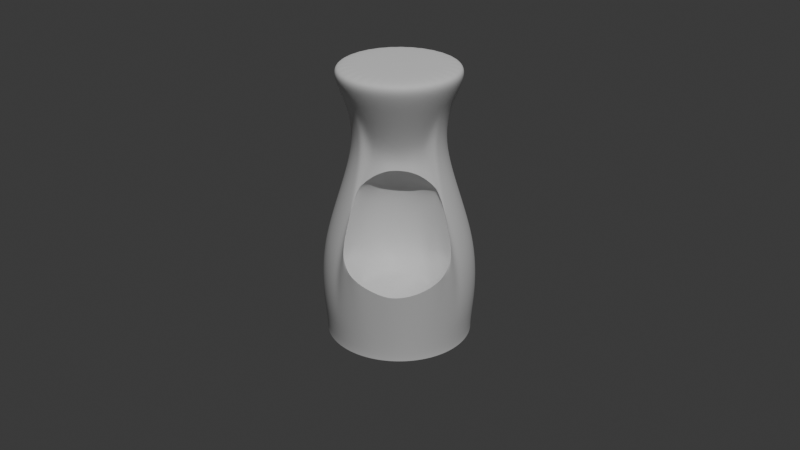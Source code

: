 # Source: Hammer.blend  (saved by Blender 4.1.24; exported with 4.5.12 LTS)
import bpy
from mathutils import Matrix  # noqa: F401  (used for matrix-valued properties, if any)

bpy.ops.wm.read_factory_settings(use_empty=True)
scene = bpy.context.scene
scene.name = 'Scene'

# ---- collections
col_hammer = bpy.data.collections.new('Hammer'); scene.collection.children.link(col_hammer)
col_hammer.hide_render = True
col_blueprint = bpy.data.collections.new('Blueprint'); scene.collection.children.link(col_blueprint)
col_blueprint.hide_render = True
col_pistol = bpy.data.collections.new('Pistol'); scene.collection.children.link(col_pistol)
col_pistol.hide_render = True
col_furnace = bpy.data.collections.new('Furnace'); scene.collection.children.link(col_furnace)

# ---- materials (node trees are filled in below, after node groups)
mat_wood = bpy.data.materials.new('Wood')
mat_wood.alpha_threshold = 0.0
mat_wood.use_transparent_shadow = False
mat_wood.roughness = 0.5
mat_wood.line_color = (0.0, 0.0, 0.0, 1.0)
mat_wood_001 = bpy.data.materials.new('Wood.001')
mat_wood_001.alpha_threshold = 0.0
mat_wood_001.use_transparent_shadow = False
mat_wood_001.roughness = 0.5
mat_wood_001.line_color = (0.0, 0.0, 0.0, 1.0)

# ---- material node trees
mat_wood.use_nodes = True; mat_wood.node_tree.nodes.clear()
_N = mat_wood.node_tree.nodes; _L = mat_wood.node_tree.links
n0 = _N.new('ShaderNodeOutputMaterial'); n0.name = 'Material Output'; n0.location = (690, 538)
n1 = _N.new('ShaderNodeBsdfPrincipled'); n1.name = 'Principled BSDF'; n1.location = (308, 871)
n1.inputs[1].default_value = 0.2464
n1.inputs[2].default_value = 0.2955
n1.inputs[3].default_value = 1.0
n2 = _N.new('ShaderNodeTexWave'); n2.name = 'Wave Texture'; n2.location = (-465, 587)
n2.bands_direction = 'Z'
n2.inputs[2].default_value = 12.0
n3 = _N.new('ShaderNodeBump'); n3.name = 'Bump'; n3.location = (-56, 564)
n3.inputs[0].default_value = 0.01
n3.inputs[1].default_value = 0.1
n3.inputs[2].default_value = 1.0
n4 = _N.new('ShaderNodeRGBCurve'); n4.name = 'RGB Curves'; n4.location = (-178, 1006)
_c = n4.mapping.curves[0]
while len(_c.points) > 2: _c.points.remove(_c.points[-1])
_c.points[0].location = (0.00455, 0.41875); _c.points[0].handle_type = 'AUTO'
_c.points[1].location = (0.21818, 0.44375); _c.points[1].handle_type = 'AUTO'
_p = _c.points.new(0.38636, 0.4625); _p.handle_type = 'AUTO'
_p = _c.points.new(0.49545, 0.675); _p.handle_type = 'AUTO'
_p = _c.points.new(0.99545, 0.8625); _p.handle_type = 'AUTO'
_c = n4.mapping.curves[1]
while len(_c.points) > 2: _c.points.remove(_c.points[-1])
_c.points[0].location = (0.01364, 0.14375); _c.points[0].handle_type = 'AUTO'
_c.points[1].location = (0.32727, 0.23125); _c.points[1].handle_type = 'AUTO'
_p = _c.points.new(0.58636, 0.40625); _p.handle_type = 'AUTO'
_p = _c.points.new(1.0, 0.46875); _p.handle_type = 'AUTO'
_c = n4.mapping.curves[2]
while len(_c.points) > 2: _c.points.remove(_c.points[-1])
_c.points[0].location = (0.0, 0.0); _c.points[0].handle_type = 'AUTO'
_c.points[1].location = (0.50455, 0.14375); _c.points[1].handle_type = 'AUTO'
_p = _c.points.new(0.99545, 0.0); _p.handle_type = 'AUTO'
_c = n4.mapping.curves[3]
while len(_c.points) > 2: _c.points.remove(_c.points[-1])
_c.points[0].location = (0.0, 0.0); _c.points[0].handle_type = 'AUTO'
_c.points[1].location = (0.44091, 0.56875); _c.points[1].handle_type = 'AUTO'
_p = _c.points.new(1.0, 1.0); _p.handle_type = 'AUTO'
n4.mapping.update()
_L.new(n1.outputs[0], n0.inputs[0])
_L.new(n2.outputs[0], n4.inputs[1])
_L.new(n4.outputs[0], n1.inputs[0])
_L.new(n3.outputs[0], n1.inputs[5])
_L.new(n2.outputs[0], n3.inputs[3])
_L.new(n3.outputs[0], n0.inputs[2])
n0.is_active_output = True
mat_wood_001.use_nodes = True; mat_wood_001.node_tree.nodes.clear()
_N = mat_wood_001.node_tree.nodes; _L = mat_wood_001.node_tree.links
n0 = _N.new('ShaderNodeOutputMaterial'); n0.name = 'Material Output'; n0.location = (1186, 522)
n1 = _N.new('ShaderNodeBsdfDiffuse'); n1.name = 'Diffuse BSDF'; n1.location = (-502, 342)
n1.inputs[1].default_value = 0.2431
n2 = _N.new('ShaderNodeNewGeometry'); n2.name = 'Geometry'; n2.location = (94, 129)
n3 = _N.new('ShaderNodeBsdfPrincipled'); n3.name = 'Principled BSDF'; n3.location = (308, 871)
n3.inputs[1].default_value = 0.2464
n3.inputs[2].default_value = 0.2955
n3.inputs[3].default_value = 1.0
n4 = _N.new('ShaderNodeTexWave'); n4.name = 'Wave Texture'; n4.location = (-873, 799)
n4.inputs[2].default_value = 12.0
n5 = _N.new('ShaderNodeBump'); n5.name = 'Bump'; n5.location = (-553, 724)
n5.inputs[1].default_value = 6.5
n5.inputs[2].default_value = 1.0
n6 = _N.new('ShaderNodeRGBCurve'); n6.name = 'RGB Curves'; n6.location = (-380, 1099)
_c = n6.mapping.curves[0]
while len(_c.points) > 2: _c.points.remove(_c.points[-1])
_c.points[0].location = (0.00455, 0.41875); _c.points[0].handle_type = 'AUTO'
_c.points[1].location = (0.21818, 0.44375); _c.points[1].handle_type = 'AUTO'
_p = _c.points.new(0.38636, 0.4625); _p.handle_type = 'AUTO'
_p = _c.points.new(0.49545, 0.675); _p.handle_type = 'AUTO'
_p = _c.points.new(0.99545, 0.8625); _p.handle_type = 'AUTO'
_c = n6.mapping.curves[1]
while len(_c.points) > 2: _c.points.remove(_c.points[-1])
_c.points[0].location = (0.01364, 0.14375); _c.points[0].handle_type = 'AUTO'
_c.points[1].location = (0.32727, 0.23125); _c.points[1].handle_type = 'AUTO'
_p = _c.points.new(0.58636, 0.40625); _p.handle_type = 'AUTO'
_p = _c.points.new(1.0, 0.46875); _p.handle_type = 'AUTO'
_c = n6.mapping.curves[2]
while len(_c.points) > 2: _c.points.remove(_c.points[-1])
_c.points[0].location = (0.0, 0.0); _c.points[0].handle_type = 'AUTO'
_c.points[1].location = (0.50455, 0.14375); _c.points[1].handle_type = 'AUTO'
_p = _c.points.new(0.99545, 0.0); _p.handle_type = 'AUTO'
_c = n6.mapping.curves[3]
while len(_c.points) > 2: _c.points.remove(_c.points[-1])
_c.points[0].location = (0.0, 0.0); _c.points[0].handle_type = 'AUTO'
_c.points[1].location = (0.44091, 0.56875); _c.points[1].handle_type = 'AUTO'
_p = _c.points.new(1.0, 1.0); _p.handle_type = 'AUTO'
n6.mapping.update()
_L.new(n2.outputs[1], n0.inputs[2])
_L.new(n5.outputs[0], n3.inputs[5])
_L.new(n4.outputs[0], n5.inputs[4])
_L.new(n4.outputs[0], n1.inputs[0])
_L.new(n3.outputs[0], n0.inputs[0])
_L.new(n4.outputs[0], n6.inputs[1])
_L.new(n6.outputs[0], n3.inputs[0])
n0.is_active_output = True

# ---- world
world_world = bpy.data.worlds.new('World'); scene.world = world_world
world_world.use_nodes = True; world_world.node_tree.nodes.clear()
_N = world_world.node_tree.nodes; _L = world_world.node_tree.links
n0 = _N.new('ShaderNodeOutputWorld'); n0.name = 'World Output'; n0.location = (300, 300)
n1 = _N.new('ShaderNodeBackground'); n1.name = 'Background'; n1.location = (10, 300)
n1.inputs[0].default_value = (0.05088, 0.05088, 0.05088, 1.0)
_L.new(n1.outputs[0], n0.inputs[0])
n0.is_active_output = True
world_world.color = (0.05088, 0.05088, 0.05088)
world_world.use_sun_shadow = False
world_world.sun_shadow_jitter_overblur = 0.0

# ---- cameras
cam_camera = bpy.data.cameras.new('Camera')
cam_camera.clip_end = 100.0
cam_camera.ortho_scale = 7.314

# ---- lights
light_sun = bpy.data.lights.new('Sun', 'SUN')
light_sun.transmission_factor = 0.0
light_sun.energy = 2.0

# ---- meshes
me_cube = bpy.data.meshes.new('Cube')
me_cube.from_pydata([(1.0, 1.677, 1.0), (1.0, 1.677, -1.0), (1.0, -1.0, 1.0), (1.0, -1.0, -1.0), (-1.0, 1.677, 1.0), (-1.0, 1.677, -1.0), (-1.0, -1.0, 1.0), (-1.0, -1.0, -1.0), (-1.536, -0.6698, 0.0), (1.536, -0.6698, 0.0), (-1.536, 1.33, 0.0), (1.536, 1.33, 0.0), (-1.536, -0.6698, 0.0), (1.536, -0.6698, 0.0), (-1.536, 1.33, 0.0), (1.536, 1.33, 0.0)], [], [(0, 4, 6, 2), (3, 2, 6, 7), (7, 6, 4, 5), (5, 1, 3, 7), (1, 0, 2, 3), (5, 4, 0, 1), (8, 9, 11, 10), (12, 13, 15, 14)])
_k = {(5, 7): 0.55394, (1, 5): 0.55394, (0, 1): 0.55394, (6, 7): 0.55394, (2, 3): 0.55394, (4, 5): 0.55394, (2, 6): 0.55394, (0, 2): 0.55394, (3, 7): 0.55394, (4, 6): 0.55394, (0, 4): 0.55394, (1, 3): 0.55394}
me_cube.attributes.new('crease_edge', 'FLOAT', 'EDGE').data.foreach_set('value', [_k.get((min(e.vertices), max(e.vertices)), 0.0) for e in me_cube.edges])
_uv = me_cube.uv_layers.new(name='UVMap')
_uv.uv.foreach_set('vector', [0.625, 0.5, 0.875, 0.5, 0.875, 0.75, 0.625, 0.75, 0.375, 0.75, 0.625, 0.75, 0.625, 1.0, 0.375, 1.0, 0.375, 0.0, 0.625, 0.0, 0.625, 0.25, 0.375, 0.25, 0.125, 0.5, 0.375, 0.5, 0.375, 0.75, 0.125, 0.75, 0.375, 0.5, 0.625, 0.5, 0.625, 0.75, 0.375, 0.75, 0.375, 0.25, 0.625, 0.25, 0.625, 0.5, 0.375, 0.5, 0.0, 0.0, 1.0, 0.0, 1.0, 1.0, 0.0, 1.0, 0.0, 0.0, 1.0, 0.0, 1.0, 1.0, 0.0, 1.0])
me_cube.materials.append(mat_wood)
me_cube.use_mirror_vertex_groups = False
me_cube.update()
me_cylinder = bpy.data.meshes.new('Cylinder')
me_cylinder.from_pydata([(0.0, 1.0, -1.0), (0.0, 1.0, 1.0), (0.1951, 0.9808, -1.0), (0.1951, 0.9808, 1.0), (0.3827, 0.9239, -1.0), (0.3827, 0.9239, 1.0), (0.5556, 0.8315, -1.0), (0.5556, 0.8315, 1.0), (0.7071, 0.7071, -1.0), (0.7071, 0.7071, 1.0), (0.8315, 0.5556, -1.0), (0.8315, 0.5556, 1.0), (0.9239, 0.3827, -1.0), (0.9239, 0.3827, 1.0), (0.9808, 0.1951, -1.0), (0.9808, 0.1951, 1.0), (1.0, 0.0, -1.0), (1.0, 0.0, 1.0), (0.9808, -0.1951, -1.0), (0.9808, -0.1951, 1.0), (0.9239, -0.3827, -1.0), (0.9239, -0.3827, 1.0), (0.8315, -0.5556, -1.0), (0.8315, -0.5556, 1.0), (0.7071, -0.7071, -1.0), (0.7071, -0.7071, 1.0), (0.5556, -0.8315, -1.0), (0.5556, -0.8315, 1.0), (0.3827, -0.9239, -1.0), (0.3827, -0.9239, 1.0), (0.1951, -0.9808, -1.0), (0.1951, -0.9808, 1.0), (0.0, -1.0, -1.0), (0.0, -1.0, 1.0), (-0.1951, -0.9808, -1.0), (-0.1951, -0.9808, 1.0), (-0.3827, -0.9239, -1.0), (-0.3827, -0.9239, 1.0), (-0.5556, -0.8315, -1.0), (-0.5556, -0.8315, 1.0), (-0.7071, -0.7071, -1.0), (-0.7071, -0.7071, 1.0), (-0.8315, -0.5556, -1.0), (-0.8315, -0.5556, 1.0), (-0.9239, -0.3827, -1.0), (-0.9239, -0.3827, 1.0), (-0.9808, -0.1951, -1.0), (-0.9808, -0.1951, 1.0), (-1.0, 0.0, -1.0), (-1.0, 0.0, 1.0), (-0.9808, 0.1951, -1.0), (-0.9808, 0.1951, 1.0), (-0.9239, 0.3827, -1.0), (-0.9239, 0.3827, 1.0), (-0.8315, 0.5556, -1.0), (-0.8315, 0.5556, 1.0), (-0.7071, 0.7071, -1.0), (-0.7071, 0.7071, 1.0), (-0.5556, 0.8315, -1.0), (-0.5556, 0.8315, 1.0), (-0.3827, 0.9239, -1.0), (-0.3827, 0.9239, 1.0), (-0.1951, 0.9808, -1.0), (-0.1951, 0.9808, 1.0)], [], [(0, 1, 3, 2), (2, 3, 5, 4), (4, 5, 7, 6), (6, 7, 9, 8), (8, 9, 11, 10), (10, 11, 13, 12), (12, 13, 15, 14), (14, 15, 17, 16), (16, 17, 19, 18), (18, 19, 21, 20), (20, 21, 23, 22), (22, 23, 25, 24), (24, 25, 27, 26), (26, 27, 29, 28), (28, 29, 31, 30), (30, 31, 33, 32), (32, 33, 35, 34), (34, 35, 37, 36), (36, 37, 39, 38), (38, 39, 41, 40), (40, 41, 43, 42), (42, 43, 45, 44), (44, 45, 47, 46), (46, 47, 49, 48), (48, 49, 51, 50), (50, 51, 53, 52), (52, 53, 55, 54), (54, 55, 57, 56), (56, 57, 59, 58), (58, 59, 61, 60), (3, 1, 63, 61, 59, 57, 55, 53, 51, 49, 47, 45, 43, 41, 39, 37, 35, 33, 31, 29, 27, 25, 23, 21, 19, 17, 15, 13, 11, 9, 7, 5), (60, 61, 63, 62), (62, 63, 1, 0), (0, 2, 4, 6, 8, 10, 12, 14, 16, 18, 20, 22, 24, 26, 28, 30, 32, 34, 36, 38, 40, 42, 44, 46, 48, 50, 52, 54, 56, 58, 60, 62)])
_uv = me_cylinder.uv_layers.new(name='UVMap')
_uv.uv.foreach_set('vector', [1.0, 0.5, 1.0, 1.0, 0.9688, 1.0, 0.9688, 0.5, 0.9688, 0.5, 0.9688, 1.0, 0.9375, 1.0, 0.9375, 0.5, 0.9375, 0.5, 0.9375, 1.0, 0.9062, 1.0, 0.9062, 0.5, 0.9062, 0.5, 0.9062, 1.0, 0.875, 1.0, 0.875, 0.5, 0.875, 0.5, 0.875, 1.0, 0.8438, 1.0, 0.8438, 0.5, 0.8438, 0.5, 0.8438, 1.0, 0.8125, 1.0, 0.8125, 0.5, 0.8125, 0.5, 0.8125, 1.0, 0.7812, 1.0, 0.7812, 0.5, 0.7812, 0.5, 0.7812, 1.0, 0.75, 1.0, 0.75, 0.5, 0.75, 0.5, 0.75, 1.0, 0.7188, 1.0, 0.7188, 0.5, 0.7188, 0.5, 0.7188, 1.0, 0.6875, 1.0, 0.6875, 0.5, 0.6875, 0.5, 0.6875, 1.0, 0.6562, 1.0, 0.6562, 0.5, 0.6562, 0.5, 0.6562, 1.0, 0.625, 1.0, 0.625, 0.5, 0.625, 0.5, 0.625, 1.0, 0.5938, 1.0, 0.5938, 0.5, 0.5938, 0.5, 0.5938, 1.0, 0.5625, 1.0, 0.5625, 0.5, 0.5625, 0.5, 0.5625, 1.0, 0.5312, 1.0, 0.5312, 0.5, 0.5312, 0.5, 0.5312, 1.0, 0.5, 1.0, 0.5, 0.5, 0.5, 0.5, 0.5, 1.0, 0.4688, 1.0, 0.4688, 0.5, 0.4688, 0.5, 0.4688, 1.0, 0.4375, 1.0, 0.4375, 0.5, 0.4375, 0.5, 0.4375, 1.0, 0.4062, 1.0, 0.4062, 0.5, 0.4062, 0.5, 0.4062, 1.0, 0.375, 1.0, 0.375, 0.5, 0.375, 0.5, 0.375, 1.0, 0.3438, 1.0, 0.3438, 0.5, 0.3438, 0.5, 0.3438, 1.0, 0.3125, 1.0, 0.3125, 0.5, 0.3125, 0.5, 0.3125, 1.0, 0.2812, 1.0, 0.2812, 0.5, 0.2812, 0.5, 0.2812, 1.0, 0.25, 1.0, 0.25, 0.5, 0.25, 0.5, 0.25, 1.0, 0.2188, 1.0, 0.2188, 0.5, 0.2188, 0.5, 0.2188, 1.0, 0.1875, 1.0, 0.1875, 0.5, 0.1875, 0.5, 0.1875, 1.0, 0.1562, 1.0, 0.1562, 0.5, 0.1562, 0.5, 0.1562, 1.0, 0.125, 1.0, 0.125, 0.5, 0.125, 0.5, 0.125, 1.0, 0.09375, 1.0, 0.09375, 0.5, 0.09375, 0.5, 0.09375, 1.0, 0.0625, 1.0, 0.0625, 0.5, 0.2968, 0.4854, 0.25, 0.49, 0.2032, 0.4854, 0.1582, 0.4717, 0.1167, 0.4496, 0.08029, 0.4197, 0.05045, 0.3833, 0.02827, 0.3418, 0.01461, 0.2968, 0.01, 0.25, 0.01461, 0.2032, 0.02827, 0.1582, 0.05045, 0.1167, 0.08029, 0.08029, 0.1167, 0.05045, 0.1582, 0.02827, 0.2032, 0.01461, 0.25, 0.01, 0.2968, 0.01461, 0.3418, 0.02827, 0.3833, 0.05045, 0.4197, 0.08029, 0.4496, 0.1167, 0.4717, 0.1582, 0.4854, 0.2032, 0.49, 0.25, 0.4854, 0.2968, 0.4717, 0.3418, 0.4496, 0.3833, 0.4197, 0.4197, 0.3833, 0.4496, 0.3418, 0.4717, 0.0625, 0.5, 0.0625, 1.0, 0.03125, 1.0, 0.03125, 0.5, 0.03125, 0.5, 0.03125, 1.0, 0.0, 1.0, 0.0, 0.5, 0.75, 0.49, 0.7968, 0.4854, 0.8418, 0.4717, 0.8833, 0.4496, 0.9197, 0.4197, 0.9496, 0.3833, 0.9717, 0.3418, 0.9854, 0.2968, 0.99, 0.25, 0.9854, 0.2032, 0.9717, 0.1582, 0.9496, 0.1167, 0.9197, 0.08029, 0.8833, 0.05045, 0.8418, 0.02827, 0.7968, 0.01461, 0.75, 0.01, 0.7032, 0.01461, 0.6582, 0.02827, 0.6167, 0.05045, 0.5803, 0.08029, 0.5504, 0.1167, 0.5283, 0.1582, 0.5146, 0.2032, 0.51, 0.25, 0.5146, 0.2968, 0.5283, 0.3418, 0.5504, 0.3833, 0.5803, 0.4197, 0.6167, 0.4496, 0.6582, 0.4717, 0.7032, 0.4854])
me_cylinder.materials.append(mat_wood_001)
me_cylinder.update()
me_plane_001 = bpy.data.meshes.new('Plane.001')
me_plane_001.from_pydata([(-0.9833, -1.0, 0.5438), (1.0, -1.0, 0.0), (-1.0, 1.0, 0.0), (1.0, 1.0, 0.0), (-1.0, 0.0, 0.0), (1.0, 0.0, 0.0), (0.0, -1.0, 0.0), (0.0, 1.0, 0.0), (0.0, 0.0, 0.0), (1.0, 0.5, 0.0), (-1.0, 0.5, 0.0), (0.0, 0.5, 0.0), (-1.0, -0.5, 0.0), (1.0, -0.5, 0.0), (0.0, -0.5, 0.0), (0.5, -1.0, 0.0), (0.5, 1.0, 0.0), (0.5, 0.0, 0.0), (0.5, 0.5, 0.0), (0.5, -0.5, 0.0), (-0.5, 1.0, 0.0), (-0.5, 0.0, 0.0), (-0.5, -1.0, 0.0), (-0.5, 0.5, 0.0), (-0.5, -0.5, 0.0)], [], [(18, 9, 3, 16), (19, 13, 5, 17), (24, 14, 8, 21), (23, 11, 7, 20), (21, 8, 11, 23), (17, 5, 9, 18), (22, 6, 14, 24), (15, 1, 13, 19), (6, 15, 19, 14), (8, 17, 18, 11), (14, 19, 17, 8), (11, 18, 16, 7), (0, 22, 24, 12), (4, 21, 23, 10), (10, 23, 20, 2), (12, 24, 21, 4)])
_k = {(0, 12): 1.0, (1, 15): 1.0, (3, 9): 1.0, (2, 20): 1.0, (4, 10): 1.0, (5, 13): 1.0, (6, 22): 1.0, (7, 16): 1.0, (5, 9): 1.0, (2, 10): 1.0, (4, 12): 1.0, (1, 13): 1.0, (6, 15): 1.0, (3, 16): 1.0, (7, 20): 1.0, (0, 22): 1.0}
me_plane_001.attributes.new('crease_edge', 'FLOAT', 'EDGE').data.foreach_set('value', [_k.get((min(e.vertices), max(e.vertices)), 0.0) for e in me_plane_001.edges])
_uv = me_plane_001.uv_layers.new(name='UVMap')
_uv.uv.foreach_set('vector', [0.75, 0.75, 1.0, 0.75, 1.0, 1.0, 0.75, 1.0, 0.75, 0.25, 1.0, 0.25, 1.0, 0.5, 0.75, 0.5, 0.25, 0.25, 0.5, 0.25, 0.5, 0.5, 0.25, 0.5, 0.25, 0.75, 0.5, 0.75, 0.5, 1.0, 0.25, 1.0, 0.25, 0.5, 0.5, 0.5, 0.5, 0.75, 0.25, 0.75, 0.75, 0.5, 1.0, 0.5, 1.0, 0.75, 0.75, 0.75, 0.25, 0.0, 0.5, 0.0, 0.5, 0.25, 0.25, 0.25, 0.75, 0.0, 1.0, 0.0, 1.0, 0.25, 0.75, 0.25, 0.5, 0.0, 0.75, 0.0, 0.75, 0.25, 0.5, 0.25, 0.5, 0.5, 0.75, 0.5, 0.75, 0.75, 0.5, 0.75, 0.5, 0.25, 0.75, 0.25, 0.75, 0.5, 0.5, 0.5, 0.5, 0.75, 0.75, 0.75, 0.75, 1.0, 0.5, 1.0, 0.0, 0.0, 0.25, 0.0, 0.25, 0.25, 0.0, 0.25, 0.0, 0.5, 0.25, 0.5, 0.25, 0.75, 0.0, 0.75, 0.0, 0.75, 0.25, 0.75, 0.25, 1.0, 0.0, 1.0, 0.0, 0.25, 0.25, 0.25, 0.25, 0.5, 0.0, 0.5])
me_plane_001.update()
me_cube_001 = bpy.data.meshes.new('Cube.001')
me_cube_001.from_pydata([(-4.434, -0.8042, -1.0), (-4.434, -0.935, 1.0), (-4.434, 0.8048, -1.0), (-4.434, 0.9375, 1.0), (4.151, -1.0, 1.0), (4.151, 1.0, 1.0), (-1.026, 0.8046, -1.0), (-1.025, -0.8044, -1.0), (4.213, -0.6195, -2.777), (4.213, 0.6193, -2.777), (-0.5578, 0.2945, -2.777), (-0.5573, -0.2945, -2.777), (1.878, -0.6473, -2.777), (1.877, 0.6475, -2.777), (4.447, -0.5079, -5.42), (4.446, 0.5077, -5.42), (2.502, -0.585, -5.42), (2.502, 0.5851, -5.42), (-0.9245, 0.2924, -0.9418), (-0.9241, -0.2924, -0.9418), (-0.4566, 0.2912, -2.646), (-0.4562, -0.2912, -2.646), (1.874, -0.2874, -2.646), (1.874, 0.2875, -2.646), (4.189, -0.8047, -1.0), (4.152, -0.718, -1.038), (4.152, 0.7178, -1.038), (4.189, 0.8043, -1.0), (1.475, -0.8046, -1.0), (1.521, -0.7178, -1.038), (1.521, 0.7181, -1.038), (1.475, 0.8045, -1.0), (1.877, -0.2718, -2.777), (1.877, 0.2949, -2.777), (-1.025, -0.3008, -1.0), (-1.025, 0.2976, -1.0), (4.88, 0.3088, 0.6083), (4.732, -0.8048, -1.0), (4.732, -1.0, 1.0), (4.88, 0.3088, -0.009409), (4.88, -0.3088, 0.6083), (4.732, 0.8043, -1.0), (4.732, 0.9999, 1.0), (4.88, -0.3088, -0.009409), (4.756, -0.3604, -0.06099), (4.751, -0.5642, -0.3179), (4.756, -0.3604, 0.6599), (4.751, -0.5659, 0.8112), (4.756, 0.3604, -0.06099), (4.751, 0.5641, -0.3179), (4.756, 0.3604, 0.6599), (4.751, 0.5659, 0.8112), (-4.434, -1.0, -0.1996), (-4.434, 1.0, -0.1996), (-1.025, -1.0, -0.1996), (-1.025, 1.0, -0.1996), (4.17, -1.0, -0.1996), (1.494, -1.0, -0.1996), (4.17, 1.0, -0.1996), (1.494, 1.0, -0.1996), (4.88, 0.3088, 0.2994), (4.732, 0.9999, -0.1996), (4.88, -0.3088, 0.2994), (4.732, -1.0, -0.1996), (4.756, 0.3604, 0.2994), (4.751, 0.565, 0.2467), (4.756, -0.3604, 0.2994), (4.751, -0.565, 0.2467), (-4.434, 0.8051, -0.3378), (-1.025, -0.8047, -0.3378), (-1.026, 0.8049, -0.3378), (1.485, -0.8048, -0.3378), (4.88, 0.3088, 0.145), (4.732, -0.8051, -0.3378), (4.756, 0.3604, 0.1192), (4.751, -0.5646, -0.0356), (-4.434, -0.8045, -0.3378), (4.179, -0.805, -0.3378), (4.179, 0.8046, -0.3378), (1.485, 0.8048, -0.3378), (4.732, 0.8046, -0.3378), (4.88, -0.3088, 0.145), (4.751, 0.5646, -0.0356), (4.756, -0.3604, 0.1192), (-4.434, -1.0, 0.4002), (4.16, -1.0, 0.4002), (4.16, 1.0, 0.4002), (4.732, 0.9999, 0.4002), (4.88, -0.3088, 0.4539), (4.751, 0.5654, 0.5289), (4.756, -0.3604, 0.4797), (-4.434, 1.0, 0.4002), (4.88, 0.3088, 0.4539), (4.732, -1.0, 0.4002), (4.756, 0.3604, 0.4797), (4.751, -0.5655, 0.5289), (-0.9166, 0.5602, 0.8579), (-0.9395, -0.56, 0.8579), (1.427, 0.56, 0.8579), (1.404, -0.5602, 0.8579), (-0.8661, -1.0, 0.5593), (-1.022, -1.0, 0.3973), (1.351, -1.0, 0.5593), (1.494, -1.0, 0.3973), (-0.9208, -0.9025, 0.8082), (-1.028, -0.8643, 0.9918), (1.416, -0.9024, 0.8082), (1.511, -0.9998, 0.9922), (1.405, 1.0, 0.503), (1.493, 1.0, 0.3973), (-0.9225, 1.0, 0.503), (-1.028, 1.0, 0.3878), (-0.9221, 0.9024, 0.809), (-1.018, 0.9373, 0.9874), (1.42, 0.9025, 0.809), (1.509, 0.9512, 0.981), (-3.982, 0.8048, -1.0), (-3.981, -0.8043, -1.0), (-3.981, 1.0, -0.1996), (-3.981, -1.0, -0.1996), (-3.981, -0.8045, -0.3378), (-3.982, 0.8051, -0.3378), (-3.981, -1.0, 0.3998), (-3.982, -0.9256, 0.9989), (-3.982, 1.0, 0.3985), (-3.981, 0.9374, 0.9983), (-4.434, -0.06606, -1.0), (-4.434, -0.08365, 1.0), (-4.434, -0.08249, -0.1996), (-4.434, -0.06608, -0.3378), (-4.434, -0.08249, 0.4002), (-1.023, -0.03784, 0.9898), (-3.981, -0.08623, 0.9986), (-3.981, -0.06608, -1.0), (-4.434, 0.09701, 1.0), (-4.434, 0.09413, -0.1996), (-4.434, 0.07606, -0.3378), (-4.434, 0.09413, 0.4002), (-1.022, 0.1213, 0.9894), (-4.434, 0.07604, -1.0), (-3.981, 0.0936, 0.9986), (-3.981, 0.07601, -1.0), (-4.434, -0.08365, 1.039), (-3.981, -0.08623, 1.099), (-4.434, 0.09701, 1.039), (-3.981, 0.0936, 1.099), (4.539, -0.08345, 1.0), (4.213, -0.05173, -2.777), (4.447, -0.04242, -5.42), (2.502, -0.04869, -5.42), (4.152, -0.05992, -1.038), (4.189, -0.06723, -1.0), (4.88, -0.02574, 0.6083), (4.88, -0.02574, -0.009409), (4.732, -0.06731, -1.0), (4.732, -0.08339, 1.0), (4.756, -0.03004, -0.06099), (4.751, -0.04702, -0.3179), (4.756, -0.03004, 0.6599), (4.751, -0.04717, 0.8112), (4.88, -0.02574, 0.2994), (4.88, -0.02574, 0.145), (4.88, -0.02574, 0.4539), (1.51, -0.1056, 0.9871), (4.213, 0.0559, -2.777), (4.446, 0.04581, -5.42), (4.152, 0.06481, -1.038), (4.88, 0.02792, 0.6083), (4.732, 0.07247, -1.0), (4.751, 0.05099, -0.3179), (4.756, 0.03259, 0.6599), (4.539, 0.09029, 1.0), (2.502, 0.05296, -5.42), (4.189, 0.07255, -1.0), (4.88, 0.02792, -0.009409), (4.732, 0.09035, 1.0), (4.756, 0.03259, -0.06099), (4.751, 0.05115, 0.8112), (4.88, 0.02792, 0.2994), (4.88, 0.02792, 0.145), (4.88, 0.02792, 0.4539), (1.51, 0.06387, 0.9861), (4.539, -0.3381, 1.0), (2.502, -0.1977, -5.42), (4.189, -0.2721, -1.0), (4.88, -0.1044, -0.009409), (4.732, -0.338, 1.0), (4.756, -0.1218, -0.06099), (4.751, -0.1913, 0.8112), (4.88, -0.1044, 0.2994), (4.88, -0.1044, 0.145), (4.88, -0.1044, 0.4539), (1.511, -0.354, 0.9885), (4.213, -0.2095, -2.777), (4.447, -0.1717, -5.42), (4.152, -0.2427, -1.038), (4.88, -0.1044, 0.6083), (4.732, -0.2722, -1.0), (4.751, -0.1907, -0.3179), (4.756, -0.1218, 0.6599), (4.213, 0.2061, -2.777), (4.446, 0.169, -5.42), (4.152, 0.239, -1.038), (4.88, 0.1028, 0.6083), (4.732, 0.2676, -1.0), (4.751, 0.1878, -0.3179), (4.756, 0.12, 0.6599), (4.539, 0.3329, 1.0), (2.502, 0.1949, -5.42), (4.189, 0.2677, -1.0), (4.88, 0.1028, -0.009409), (4.732, 0.3329, 1.0), (4.756, 0.12, -0.06099), (4.751, 0.1884, 0.8112), (4.88, 0.1028, 0.2994), (4.88, 0.1028, 0.145), (4.88, 0.1028, 0.4539), (1.51, 0.3005, 0.9847), (4.539, 0.09029, 1.05), (4.732, 0.09035, 1.05), (4.539, 0.3329, 1.097), (4.732, 0.3329, 1.097), (4.539, -0.08345, 1.05), (4.732, -0.08339, 1.05), (4.539, -0.3381, 1.096), (4.732, -0.338, 1.096), (0.0007445, 2.539, -3.628), (0.0007445, 2.539, 1.45), (0.496, 2.49, -3.628), (0.496, 2.49, 1.45), (0.9722, 2.345, -3.628), (0.9722, 2.345, 1.45), (1.411, 2.11, -3.628), (1.411, 2.11, 1.45), (1.796, 1.795, -3.628), (1.796, 1.795, 1.45), (2.111, 1.41, -3.628), (2.111, 1.41, 1.45), (2.346, 0.9708, -3.628), (2.346, 0.9708, 1.45), (2.49, 0.4945, -3.628), (2.49, 0.4945, 1.45), (2.539, -0.0007445, -3.628), (2.539, -0.0007445, 1.45), (2.49, -0.496, -3.628), (2.49, -0.496, 1.45), (2.345, -0.9722, -3.628), (2.345, -0.9722, 1.45), (2.11, -1.411, -3.628), (2.11, -1.411, 1.45), (1.795, -1.796, -3.628), (1.795, -1.796, 1.45), (1.41, -2.111, -3.628), (1.41, -2.111, 1.45), (0.9708, -2.346, -3.628), (0.9708, -2.346, 1.45), (0.4945, -2.49, -3.628), (0.4945, -2.49, 1.45), (-0.0007445, -2.539, -3.628), (-0.0007445, -2.539, 1.45), (-0.496, -2.49, -3.628), (-0.496, -2.49, 1.45), (-0.9722, -2.345, -3.628), (-0.9722, -2.345, 1.45), (-1.411, -2.11, -3.628), (-1.411, -2.11, 1.45), (-1.796, -1.795, -3.628), (-1.796, -1.795, 1.45), (-2.111, -1.41, -3.628), (-2.111, -1.41, 1.45), (-2.346, -0.9708, -3.628), (-2.346, -0.9708, 1.45), (-2.49, -0.4945, -3.628), (-2.49, -0.4945, 1.45), (-2.539, 0.0007445, -3.628), (-2.539, 0.0007445, 1.45), (-2.49, 0.496, -3.628), (-2.49, 0.496, 1.45), (-2.345, 0.9722, -3.628), (-2.345, 0.9722, 1.45), (-2.11, 1.411, -3.628), (-2.11, 1.411, 1.45), (-1.795, 1.796, -3.628), (-1.795, 1.796, 1.45), (-1.41, 2.111, -3.628), (-1.41, 2.111, 1.45), (-0.9708, 2.346, -3.628), (-0.9708, 2.346, 1.45), (-0.4945, 2.49, -3.628), (-0.4945, 2.49, 1.45)], [], [(137, 134, 3, 91), (31, 28, 7, 34, 35, 6), (86, 5, 42, 87), (56, 85, 103, 57), (57, 103, 101, 54), (98, 96, 97, 99), (109, 115, 5, 86), (116, 6, 35, 34, 7, 117, 133, 141), (29, 30, 13, 33, 32, 12), (8, 12, 16, 14), (18, 35, 10, 20), (182, 4, 38, 186), (25, 29, 12, 8), (118, 124, 111, 55), (195, 25, 8, 193), (183, 194, 14, 16), (12, 32, 33, 13, 17, 208, 172, 149, 183, 16), (13, 9, 15, 17), (193, 8, 14, 194), (19, 18, 20, 21), (20, 23, 22, 21), (11, 34, 19, 21), (77, 24, 37, 73), (30, 26, 9, 13), (202, 26, 27, 209), (29, 25, 24, 28), (26, 30, 31, 27), (30, 29, 28, 31), (186, 38, 47, 188), (23, 33, 32, 22), (11, 21, 22, 32), (23, 20, 10, 33), (33, 10, 11, 32), (19, 34, 35, 18), (34, 11, 10, 35), (191, 196, 40, 88), (94, 50, 36, 92), (82, 49, 41, 80), (204, 41, 49, 205), (209, 27, 41, 204), (74, 48, 49, 82), (187, 44, 45, 198), (206, 50, 51, 213), (90, 46, 47, 95), (73, 37, 45, 75), (83, 44, 43, 81), (199, 46, 40, 196), (212, 48, 39, 210), (90, 66, 62, 88), (93, 63, 67, 95), (83, 66, 67, 75), (94, 64, 65, 89), (89, 65, 61, 87), (74, 64, 60, 72), (190, 189, 62, 81), (77, 56, 57, 71), (85, 56, 63, 93), (71, 57, 54, 69), (79, 59, 58, 78), (121, 118, 55, 70), (70, 55, 59, 79), (120, 119, 52, 76), (78, 58, 61, 80), (136, 135, 53, 68), (139, 136, 68, 2), (27, 78, 80, 41), (117, 120, 76, 0), (6, 70, 79, 31), (116, 121, 70, 6), (31, 79, 78, 27), (28, 71, 69, 7), (24, 77, 71, 28), (185, 190, 81, 43), (48, 74, 72, 39), (44, 83, 75, 45), (66, 83, 81, 62), (63, 73, 75, 67), (64, 74, 82, 65), (65, 82, 80, 61), (56, 77, 73, 63), (4, 85, 93, 38), (51, 89, 87, 42), (50, 94, 89, 51), (38, 93, 95, 47), (46, 90, 88, 40), (66, 90, 95, 67), (64, 94, 92, 60), (189, 191, 88, 62), (85, 4, 107, 103), (102, 106, 104, 100), (110, 112, 114, 108), (124, 125, 113, 111), (59, 109, 86, 58), (122, 123, 1, 84), (58, 86, 87, 61), (135, 137, 91, 53), (182, 192, 107, 4), (132, 127, 1, 123), (102, 100, 101, 103), (99, 97, 104, 106), (119, 122, 84, 52), (110, 108, 109, 111), (96, 98, 114, 112), (55, 111, 109, 59), (54, 101, 122, 119), (131, 132, 123, 105), (101, 105, 123, 122), (91, 3, 125, 124), (2, 68, 121, 116), (7, 69, 120, 117), (69, 54, 119, 120), (68, 53, 118, 121), (53, 91, 124, 118), (126, 133, 117, 0), (139, 141, 133, 126), (138, 140, 132, 131), (132, 140, 145, 143), (52, 84, 130, 128), (0, 76, 129, 126), (76, 52, 128, 129), (84, 1, 127, 130), (125, 3, 134, 140), (113, 125, 140, 138), (2, 116, 141, 139), (128, 130, 137, 135), (126, 129, 136, 139), (129, 128, 135, 136), (130, 127, 134, 137), (145, 144, 142, 143), (134, 127, 142, 144), (140, 134, 144, 145), (127, 132, 143, 142), (171, 181, 163, 146), (178, 180, 162, 160), (174, 179, 161, 153), (179, 178, 160, 161), (187, 156, 153, 185), (170, 158, 152, 167), (199, 158, 159, 188), (176, 156, 157, 169), (184, 151, 154, 197), (197, 154, 157, 198), (180, 167, 152, 162), (175, 155, 159, 177), (195, 150, 151, 184), (164, 147, 148, 165), (172, 165, 148, 149), (166, 150, 147, 164), (171, 146, 155, 175), (175, 211, 221, 219), (202, 166, 164, 200), (208, 201, 165, 172), (200, 164, 165, 201), (211, 175, 177, 213), (216, 203, 167, 180), (212, 176, 169, 205), (206, 170, 167, 203), (215, 214, 178, 179), (210, 215, 179, 174), (214, 216, 180, 178), (207, 217, 181, 171), (156, 176, 174, 153), (158, 170, 177, 159), (151, 173, 168, 154), (154, 168, 169, 157), (150, 166, 173, 151), (25, 195, 184, 24), (37, 197, 198, 45), (24, 184, 197, 37), (46, 199, 188, 47), (44, 187, 185, 43), (146, 163, 192, 182), (160, 162, 191, 189), (153, 161, 190, 185), (161, 160, 189, 190), (158, 199, 196, 152), (156, 187, 198, 157), (162, 152, 196, 191), (155, 186, 188, 159), (147, 193, 194, 148), (149, 148, 194, 183), (150, 195, 193, 147), (155, 146, 222, 223), (5, 115, 217, 207), (60, 92, 216, 214), (39, 72, 215, 210), (72, 60, 214, 215), (50, 206, 203, 36), (48, 212, 205, 49), (92, 36, 203, 216), (42, 211, 213, 51), (9, 200, 201, 15), (17, 15, 201, 208), (26, 202, 200, 9), (5, 207, 211, 42), (176, 212, 210, 174), (170, 206, 213, 177), (173, 209, 204, 168), (168, 204, 205, 169), (166, 202, 209, 173), (220, 218, 219, 221), (211, 207, 220, 221), (207, 171, 218, 220), (171, 175, 219, 218), (222, 224, 225, 223), (186, 155, 223, 225), (146, 182, 224, 222), (182, 186, 225, 224), (226, 227, 229, 228), (228, 229, 231, 230), (230, 231, 233, 232), (232, 233, 235, 234), (234, 235, 237, 236), (236, 237, 239, 238), (238, 239, 241, 240), (240, 241, 243, 242), (242, 243, 245, 244), (244, 245, 247, 246), (246, 247, 249, 248), (248, 249, 251, 250), (250, 251, 253, 252), (252, 253, 255, 254), (254, 255, 257, 256), (256, 257, 259, 258), (258, 259, 261, 260), (260, 261, 263, 262), (262, 263, 265, 264), (264, 265, 267, 266), (266, 267, 269, 268), (268, 269, 271, 270), (270, 271, 273, 272), (272, 273, 275, 274), (274, 275, 277, 276), (276, 277, 279, 278), (278, 279, 281, 280), (280, 281, 283, 282), (282, 283, 285, 284), (284, 285, 287, 286), (229, 227, 289, 287, 285, 283, 281, 279, 277, 275, 273, 271, 269, 267, 265, 263, 261, 259, 257, 255, 253, 251, 249, 247, 245, 243, 241, 239, 237, 235, 233, 231), (286, 287, 289, 288), (288, 289, 227, 226), (226, 228, 230, 232, 234, 236, 238, 240, 242, 244, 246, 248, 250, 252, 254, 256, 258, 260, 262, 264, 266, 268, 270, 272, 274, 276, 278, 280, 282, 284, 286, 288)])
_uv = me_cube_001.uv_layers.new(name='UVMap')
_uv.uv.foreach_set('vector', [0.5625, 0.1368, 0.625, 0.1368, 0.625, 0.25, 0.5625, 0.25, 0.0, 0.0, 0.0, 0.0, 0.0, 0.0, 0.0, 0.0, 0.0, 0.0, 0.0, 0.0, 0.5625, 0.5001, 0.625, 0.5, 0.625, 0.5, 0.5625, 0.5, 0.5, 0.7498, 0.5625, 0.7499, 0.5459, 0.8091, 0.5, 0.813, 0.5, 0.813, 0.5459, 0.809, 0.5459, 0.8789, 0.5, 0.875, 0.6983, 0.555, 0.7392, 0.555, 0.7392, 0.695, 0.6983, 0.695, 0.5518, 0.4382, 0.625, 0.4499, 0.625, 0.5, 0.5625, 0.5001, 0.1416, 0.5, 0.25, 0.5, 0.25, 0.5878, 0.25, 0.6626, 0.25, 0.75, 0.1416, 0.75, 0.1416, 0.6353, 0.1416, 0.6132, 0.0, 0.0, 0.0, 0.0, 0.0, 0.0, 0.0, 0.0, 0.0, 0.0, 0.0, 0.0, 0.375, 0.75, 0.375, 0.8125, 0.375, 0.8125, 0.375, 0.75, 0.25, 0.5, 0.25, 0.5878, 0.0, 0.0, 0.0, 0.0, 0.625, 0.6672, 0.625, 0.75, 0.625, 0.75, 0.625, 0.6672, 0.375, 0.75, 0.375, 0.8125, 0.375, 0.8125, 0.375, 0.75, 0.5, 0.2666, 0.5611, 0.2663, 0.5518, 0.3712, 0.5, 0.375, 0.375, 0.6672, 0.375, 0.75, 0.375, 0.75, 0.375, 0.6672, 0.3125, 0.6672, 0.375, 0.6672, 0.375, 0.75, 0.3125, 0.75, 0.3125, 0.75, 0.3125, 0.6646, 0.3125, 0.582, 0.3125, 0.5, 0.3125, 0.5, 0.3125, 0.5834, 0.3125, 0.6137, 0.3125, 0.6354, 0.3125, 0.6672, 0.3125, 0.75, 0.375, 0.4375, 0.375, 0.5, 0.375, 0.5, 0.375, 0.4375, 0.375, 0.6672, 0.375, 0.75, 0.375, 0.75, 0.375, 0.6672, 0.25, 0.75, 0.25, 0.5, 0.25, 0.5, 0.25, 0.75, 0.25, 0.5, 0.3125, 0.5, 0.3125, 0.75, 0.25, 0.75, 0.0, 0.0, 0.25, 0.6626, 0.25, 0.75, 0.25, 0.75, 0.4375, 0.7497, 0.375, 0.75, 0.375, 0.75, 0.4375, 0.75, 0.375, 0.4375, 0.375, 0.5, 0.375, 0.5, 0.375, 0.4375, 0.375, 0.5834, 0.375, 0.5, 0.375, 0.5, 0.375, 0.5834, 0.375, 0.8125, 0.375, 0.75, 0.375, 0.7491, 0.375, 0.8134, 0.375, 0.5, 0.375, 0.4375, 0.375, 0.4366, 0.375, 0.5009, 0.0, 0.0, 0.0, 0.0, 0.0, 0.0, 0.0, 0.0, 0.625, 0.6672, 0.625, 0.75, 0.6021, 0.7271, 0.6021, 0.6595, 0.3125, 0.5, 0.3125, 0.582, 0.3125, 0.6646, 0.3125, 0.75, 0.0, 0.0, 0.25, 0.75, 0.3125, 0.75, 0.3125, 0.6646, 0.3125, 0.5, 0.0, 0.0, 0.0, 0.0, 0.3125, 0.582, 0.0, 0.0, 0.0, 0.0, 0.0, 0.0, 0.0, 0.0, 0.25, 0.75, 0.25, 0.6626, 0.25, 0.5878, 0.25, 0.5, 0.0, 0.0, 0.0, 0.0, 0.0, 0.0, 0.0, 0.0, 0.5372, 0.6501, 0.5744, 0.6501, 0.5744, 0.6994, 0.5372, 0.6994, 0.5372, 0.5506, 0.5744, 0.5506, 0.5744, 0.5506, 0.5372, 0.5506, 0.449, 0.523, 0.398, 0.523, 0.375, 0.5, 0.4375, 0.5, 0.375, 0.5834, 0.375, 0.5, 0.398, 0.523, 0.398, 0.591, 0.375, 0.5834, 0.375, 0.5, 0.375, 0.5, 0.375, 0.5834, 0.4628, 0.5506, 0.4256, 0.5506, 0.398, 0.523, 0.449, 0.523, 0.4256, 0.6501, 0.4256, 0.6994, 0.398, 0.727, 0.398, 0.6595, 0.5744, 0.6002, 0.5744, 0.5506, 0.6021, 0.5229, 0.6021, 0.591, 0.5372, 0.6994, 0.5744, 0.6994, 0.6021, 0.7271, 0.5511, 0.7271, 0.4375, 0.75, 0.375, 0.75, 0.398, 0.727, 0.449, 0.727, 0.4628, 0.6994, 0.4256, 0.6994, 0.4256, 0.6994, 0.4628, 0.6994, 0.5744, 0.6501, 0.5744, 0.6994, 0.5744, 0.6994, 0.5744, 0.6501, 0.4256, 0.6002, 0.4256, 0.5506, 0.4256, 0.5506, 0.4256, 0.6002, 0.5372, 0.6994, 0.5, 0.6994, 0.5, 0.6994, 0.5372, 0.6994, 0.5625, 0.75, 0.5, 0.75, 0.5, 0.727, 0.5511, 0.7271, 0.4628, 0.6994, 0.5, 0.6994, 0.5, 0.727, 0.449, 0.727, 0.5372, 0.5506, 0.5, 0.5506, 0.5, 0.523, 0.5511, 0.5229, 0.5511, 0.5229, 0.5, 0.523, 0.5, 0.5, 0.5625, 0.5, 0.4628, 0.5506, 0.5, 0.5506, 0.5, 0.5506, 0.4628, 0.5506, 0.4628, 0.6501, 0.5, 0.6501, 0.5, 0.6994, 0.4628, 0.6994, 0.4375, 0.7497, 0.5, 0.7498, 0.5, 0.813, 0.4375, 0.8132, 0.5625, 0.7499, 0.5, 0.7498, 0.5, 0.75, 0.5625, 0.75, 0.4375, 0.8132, 0.5, 0.813, 0.5, 0.875, 0.4375, 0.875, 0.4375, 0.4368, 0.5, 0.437, 0.5, 0.5002, 0.4375, 0.5003, 0.4375, 0.2666, 0.5, 0.2666, 0.5, 0.375, 0.4375, 0.375, 0.4375, 0.375, 0.5, 0.375, 0.5, 0.437, 0.4375, 0.4368, 0.4375, 0.9834, 0.5, 0.9834, 0.5, 1.0, 0.4375, 1.0, 0.4375, 0.5003, 0.5, 0.5002, 0.5, 0.5, 0.4375, 0.5, 0.4375, 0.1368, 0.5, 0.1368, 0.5, 0.25, 0.4375, 0.25, 0.375, 0.1368, 0.4375, 0.1368, 0.4375, 0.25, 0.375, 0.25, 0.375, 0.5, 0.4375, 0.5003, 0.4375, 0.5, 0.375, 0.5, 0.375, 0.9834, 0.4375, 0.9834, 0.4375, 1.0, 0.375, 1.0, 0.375, 0.375, 0.4375, 0.375, 0.4375, 0.4368, 0.375, 0.4366, 0.375, 0.2666, 0.4375, 0.2666, 0.4375, 0.375, 0.375, 0.375, 0.375, 0.4366, 0.4375, 0.4368, 0.4375, 0.5003, 0.375, 0.5009, 0.375, 0.8134, 0.4375, 0.8132, 0.4375, 0.875, 0.375, 0.875, 0.375, 0.7491, 0.4375, 0.7497, 0.4375, 0.8132, 0.375, 0.8134, 0.4256, 0.6501, 0.4628, 0.6501, 0.4628, 0.6994, 0.4256, 0.6994, 0.4256, 0.5506, 0.4628, 0.5506, 0.4628, 0.5506, 0.4256, 0.5506, 0.4256, 0.6994, 0.4628, 0.6994, 0.449, 0.727, 0.398, 0.727, 0.5, 0.6994, 0.4628, 0.6994, 0.4628, 0.6994, 0.5, 0.6994, 0.5, 0.75, 0.4375, 0.75, 0.449, 0.727, 0.5, 0.727, 0.5, 0.5506, 0.4628, 0.5506, 0.449, 0.523, 0.5, 0.523, 0.5, 0.523, 0.449, 0.523, 0.4375, 0.5, 0.5, 0.5, 0.5, 0.7498, 0.4375, 0.7497, 0.4375, 0.75, 0.5, 0.75, 0.625, 0.75, 0.5625, 0.7499, 0.5625, 0.75, 0.625, 0.75, 0.6021, 0.5229, 0.5511, 0.5229, 0.5625, 0.5, 0.625, 0.5, 0.5744, 0.5506, 0.5372, 0.5506, 0.5511, 0.5229, 0.6021, 0.5229, 0.625, 0.75, 0.5625, 0.75, 0.5511, 0.7271, 0.6021, 0.7271, 0.5744, 0.6994, 0.5372, 0.6994, 0.5372, 0.6994, 0.5744, 0.6994, 0.5, 0.6994, 0.5372, 0.6994, 0.5511, 0.7271, 0.5, 0.727, 0.5, 0.5506, 0.5372, 0.5506, 0.5372, 0.5506, 0.5, 0.5506, 0.5, 0.6501, 0.5372, 0.6501, 0.5372, 0.6994, 0.5, 0.6994, 0.5625, 0.7499, 0.625, 0.75, 0.6199, 0.7997, 0.5459, 0.8113, 0.5791, 0.8142, 0.6084, 0.8094, 0.6084, 0.8782, 0.5791, 0.8735, 0.5732, 0.3759, 0.6143, 0.3691, 0.6143, 0.4433, 0.5732, 0.4363, 0.5611, 0.2663, 0.6246, 0.2641, 0.6217, 0.3564, 0.5518, 0.3736, 0.5, 0.437, 0.5518, 0.4396, 0.5625, 0.5001, 0.5, 0.5002, 0.5603, 0.9839, 0.625, 0.9862, 0.625, 1.0, 0.5625, 1.0, 0.5, 0.5002, 0.5625, 0.5001, 0.5625, 0.5, 0.5, 0.5, 0.5, 0.1368, 0.5625, 0.1368, 0.5625, 0.25, 0.5, 0.25, 0.625, 0.6672, 0.6743, 0.6693, 0.674, 0.75, 0.625, 0.75, 0.8611, 0.6346, 0.875, 0.6353, 0.875, 0.75, 0.8612, 0.7487, 0.5791, 0.8142, 0.5791, 0.8735, 0.5459, 0.8789, 0.5459, 0.809, 0.6983, 0.695, 0.7392, 0.695, 0.6084, 0.8782, 0.6084, 0.8094, 0.5, 0.9834, 0.5603, 0.9839, 0.5625, 1.0, 0.5, 1.0, 0.5732, 0.3759, 0.5732, 0.4363, 0.5518, 0.4397, 0.5518, 0.3725, 0.7392, 0.555, 0.6983, 0.555, 0.6143, 0.4433, 0.6143, 0.3691, 0.5, 0.375, 0.5518, 0.3725, 0.5518, 0.4397, 0.5, 0.437, 0.5, 0.875, 0.5459, 0.8808, 0.5603, 0.9839, 0.5, 0.9834, 0.7704, 0.6302, 0.8611, 0.6346, 0.8612, 0.7487, 0.7712, 0.7405, 0.5459, 0.8773, 0.625, 0.8962, 0.625, 0.9862, 0.5603, 0.9839, 0.5625, 0.25, 0.625, 0.25, 0.6246, 0.2641, 0.5611, 0.2663, 0.375, 0.25, 0.4375, 0.25, 0.4375, 0.2666, 0.375, 0.2666, 0.375, 0.875, 0.4375, 0.875, 0.4375, 0.9834, 0.375, 0.9834, 0.4375, 0.875, 0.5, 0.875, 0.5, 0.9834, 0.4375, 0.9834, 0.4375, 0.25, 0.5, 0.25, 0.5, 0.2666, 0.4375, 0.2666, 0.5, 0.25, 0.5625, 0.25, 0.5611, 0.2663, 0.5, 0.2666, 0.125, 0.6353, 0.1416, 0.6353, 0.1416, 0.75, 0.125, 0.75, 0.125, 0.6132, 0.1416, 0.6132, 0.1416, 0.6353, 0.125, 0.6353, 0.7702, 0.609, 0.8611, 0.6127, 0.8611, 0.6346, 0.7704, 0.6302, 0.8611, 0.6346, 0.8611, 0.6127, 0.8611, 0.6127, 0.8611, 0.6346, 0.5, 0.0, 0.5625, 0.0, 0.5625, 0.1147, 0.5, 0.1147, 0.375, 0.0, 0.4375, 0.0, 0.4375, 0.1147, 0.375, 0.1147, 0.4375, 0.0, 0.5, 0.0, 0.5, 0.1147, 0.4375, 0.1147, 0.5625, 0.0, 0.625, 0.0, 0.625, 0.1147, 0.5625, 0.1147, 0.861, 0.5, 0.875, 0.5, 0.875, 0.6132, 0.8611, 0.6127, 0.7694, 0.5, 0.861, 0.5, 0.8611, 0.6127, 0.7702, 0.609, 0.125, 0.5, 0.1416, 0.5, 0.1416, 0.6132, 0.125, 0.6132, 0.5, 0.1147, 0.5625, 0.1147, 0.5625, 0.1368, 0.5, 0.1368, 0.375, 0.1147, 0.4375, 0.1147, 0.4375, 0.1368, 0.375, 0.1368, 0.4375, 0.1147, 0.5, 0.1147, 0.5, 0.1368, 0.4375, 0.1368, 0.5625, 0.1147, 0.625, 0.1147, 0.625, 0.1368, 0.5625, 0.1368, 0.8611, 0.6127, 0.875, 0.6132, 0.875, 0.6353, 0.8611, 0.6346, 0.625, 0.1368, 0.625, 0.1147, 0.625, 0.1147, 0.625, 0.1368, 0.8611, 0.6127, 0.875, 0.6132, 0.875, 0.6132, 0.8611, 0.6127, 0.875, 0.6353, 0.8611, 0.6346, 0.8611, 0.6346, 0.875, 0.6353, 0.625, 0.6137, 0.6745, 0.617, 0.6744, 0.6382, 0.625, 0.6354, 0.5, 0.6183, 0.5372, 0.6183, 0.5372, 0.6312, 0.5, 0.6312, 0.4256, 0.6183, 0.4628, 0.6183, 0.4628, 0.6312, 0.4256, 0.6312, 0.4628, 0.6183, 0.5, 0.6183, 0.5, 0.6312, 0.4628, 0.6312, 0.4256, 0.6501, 0.4256, 0.6312, 0.4256, 0.6312, 0.4256, 0.6501, 0.5744, 0.6183, 0.5744, 0.6312, 0.5744, 0.6312, 0.5744, 0.6183, 0.5744, 0.6501, 0.5744, 0.6312, 0.6021, 0.6335, 0.6021, 0.6595, 0.4256, 0.6183, 0.4256, 0.6312, 0.398, 0.6335, 0.398, 0.6158, 0.375, 0.6672, 0.375, 0.6354, 0.375, 0.6354, 0.375, 0.6672, 0.375, 0.6672, 0.375, 0.6354, 0.398, 0.6335, 0.398, 0.6595, 0.5372, 0.6183, 0.5744, 0.6183, 0.5744, 0.6312, 0.5372, 0.6312, 0.625, 0.6137, 0.625, 0.6354, 0.6021, 0.6335, 0.6021, 0.6158, 0.375, 0.6672, 0.375, 0.6354, 0.375, 0.6354, 0.375, 0.6672, 0.375, 0.6137, 0.375, 0.6354, 0.375, 0.6354, 0.375, 0.6137, 0.3125, 0.6137, 0.375, 0.6137, 0.375, 0.6354, 0.3125, 0.6354, 0.375, 0.6137, 0.375, 0.6354, 0.375, 0.6354, 0.375, 0.6137, 0.625, 0.6137, 0.625, 0.6354, 0.625, 0.6354, 0.625, 0.6137, 0.625, 0.6137, 0.625, 0.5834, 0.625, 0.5834, 0.625, 0.6137, 0.375, 0.5834, 0.375, 0.6137, 0.375, 0.6137, 0.375, 0.5834, 0.3125, 0.5834, 0.375, 0.5834, 0.375, 0.6137, 0.3125, 0.6137, 0.375, 0.5834, 0.375, 0.6137, 0.375, 0.6137, 0.375, 0.5834, 0.625, 0.5834, 0.625, 0.6137, 0.6021, 0.6158, 0.6021, 0.591, 0.5372, 0.6002, 0.5744, 0.6002, 0.5744, 0.6183, 0.5372, 0.6183, 0.4256, 0.6002, 0.4256, 0.6183, 0.398, 0.6158, 0.398, 0.591, 0.5744, 0.6002, 0.5744, 0.6183, 0.5744, 0.6183, 0.5744, 0.6002, 0.4628, 0.6002, 0.5, 0.6002, 0.5, 0.6183, 0.4628, 0.6183, 0.4256, 0.6002, 0.4628, 0.6002, 0.4628, 0.6183, 0.4256, 0.6183, 0.5, 0.6002, 0.5372, 0.6002, 0.5372, 0.6183, 0.5, 0.6183, 0.625, 0.5834, 0.6746, 0.5875, 0.6745, 0.617, 0.625, 0.6137, 0.4256, 0.6312, 0.4256, 0.6183, 0.4256, 0.6183, 0.4256, 0.6312, 0.5744, 0.6312, 0.5744, 0.6183, 0.6021, 0.6158, 0.6021, 0.6335, 0.375, 0.6354, 0.375, 0.6137, 0.375, 0.6137, 0.375, 0.6354, 0.375, 0.6354, 0.375, 0.6137, 0.398, 0.6158, 0.398, 0.6335, 0.375, 0.6354, 0.375, 0.6137, 0.375, 0.6137, 0.375, 0.6354, 0.375, 0.75, 0.375, 0.6672, 0.375, 0.6672, 0.375, 0.75, 0.375, 0.75, 0.375, 0.6672, 0.398, 0.6595, 0.398, 0.727, 0.375, 0.75, 0.375, 0.6672, 0.375, 0.6672, 0.375, 0.75, 0.5744, 0.6994, 0.5744, 0.6501, 0.6021, 0.6595, 0.6021, 0.7271, 0.4256, 0.6994, 0.4256, 0.6501, 0.4256, 0.6501, 0.4256, 0.6994, 0.625, 0.6354, 0.6744, 0.6382, 0.6743, 0.6693, 0.625, 0.6672, 0.5, 0.6312, 0.5372, 0.6312, 0.5372, 0.6501, 0.5, 0.6501, 0.4256, 0.6312, 0.4628, 0.6312, 0.4628, 0.6501, 0.4256, 0.6501, 0.4628, 0.6312, 0.5, 0.6312, 0.5, 0.6501, 0.4628, 0.6501, 0.5744, 0.6312, 0.5744, 0.6501, 0.5744, 0.6501, 0.5744, 0.6312, 0.4256, 0.6312, 0.4256, 0.6501, 0.398, 0.6595, 0.398, 0.6335, 0.5372, 0.6312, 0.5744, 0.6312, 0.5744, 0.6501, 0.5372, 0.6501, 0.625, 0.6354, 0.625, 0.6672, 0.6021, 0.6595, 0.6021, 0.6335, 0.375, 0.6354, 0.375, 0.6672, 0.375, 0.6672, 0.375, 0.6354, 0.3125, 0.6354, 0.375, 0.6354, 0.375, 0.6672, 0.3125, 0.6672, 0.375, 0.6354, 0.375, 0.6672, 0.375, 0.6672, 0.375, 0.6354, 0.625, 0.6354, 0.625, 0.6354, 0.625, 0.6354, 0.625, 0.6354, 0.625, 0.5, 0.675, 0.5061, 0.6746, 0.5875, 0.625, 0.5834, 0.5, 0.5506, 0.5372, 0.5506, 0.5372, 0.6002, 0.5, 0.6002, 0.4256, 0.5506, 0.4628, 0.5506, 0.4628, 0.6002, 0.4256, 0.6002, 0.4628, 0.5506, 0.5, 0.5506, 0.5, 0.6002, 0.4628, 0.6002, 0.5744, 0.5506, 0.5744, 0.6002, 0.5744, 0.6002, 0.5744, 0.5506, 0.4256, 0.5506, 0.4256, 0.6002, 0.398, 0.591, 0.398, 0.523, 0.5372, 0.5506, 0.5744, 0.5506, 0.5744, 0.6002, 0.5372, 0.6002, 0.625, 0.5, 0.625, 0.5834, 0.6021, 0.591, 0.6021, 0.5229, 0.375, 0.5, 0.375, 0.5834, 0.375, 0.5834, 0.375, 0.5, 0.3125, 0.5, 0.375, 0.5, 0.375, 0.5834, 0.3125, 0.5834, 0.375, 0.5, 0.375, 0.5834, 0.375, 0.5834, 0.375, 0.5, 0.625, 0.5, 0.625, 0.5834, 0.625, 0.5834, 0.625, 0.5, 0.4256, 0.6183, 0.4256, 0.6002, 0.4256, 0.6002, 0.4256, 0.6183, 0.5744, 0.6183, 0.5744, 0.6002, 0.6021, 0.591, 0.6021, 0.6158, 0.375, 0.6137, 0.375, 0.5834, 0.375, 0.5834, 0.375, 0.6137, 0.375, 0.6137, 0.375, 0.5834, 0.398, 0.591, 0.398, 0.6158, 0.375, 0.6137, 0.375, 0.5834, 0.375, 0.5834, 0.375, 0.6137, 0.625, 0.5834, 0.625, 0.6137, 0.625, 0.6137, 0.625, 0.5834, 0.625, 0.5834, 0.625, 0.5834, 0.625, 0.5834, 0.625, 0.5834, 0.625, 0.5834, 0.625, 0.6137, 0.625, 0.6137, 0.625, 0.5834, 0.625, 0.6137, 0.625, 0.6137, 0.625, 0.6137, 0.625, 0.6137, 0.625, 0.6354, 0.625, 0.6672, 0.625, 0.6672, 0.625, 0.6354, 0.625, 0.6672, 0.625, 0.6354, 0.625, 0.6354, 0.625, 0.6672, 0.625, 0.6354, 0.625, 0.6672, 0.625, 0.6672, 0.625, 0.6354, 0.625, 0.6672, 0.625, 0.6672, 0.625, 0.6672, 0.625, 0.6672, 1.0, 0.5, 1.0, 1.0, 0.9688, 1.0, 0.9688, 0.5, 0.9688, 0.5, 0.9688, 1.0, 0.9375, 1.0, 0.9375, 0.5, 0.9375, 0.5, 0.9375, 1.0, 0.9062, 1.0, 0.9062, 0.5, 0.9062, 0.5, 0.9062, 1.0, 0.875, 1.0, 0.875, 0.5, 0.875, 0.5, 0.875, 1.0, 0.8438, 1.0, 0.8438, 0.5, 0.8438, 0.5, 0.8438, 1.0, 0.8125, 1.0, 0.8125, 0.5, 0.8125, 0.5, 0.8125, 1.0, 0.7812, 1.0, 0.7812, 0.5, 0.7812, 0.5, 0.7812, 1.0, 0.75, 1.0, 0.75, 0.5, 0.75, 0.5, 0.75, 1.0, 0.7188, 1.0, 0.7188, 0.5, 0.7188, 0.5, 0.7188, 1.0, 0.6875, 1.0, 0.6875, 0.5, 0.6875, 0.5, 0.6875, 1.0, 0.6562, 1.0, 0.6562, 0.5, 0.6562, 0.5, 0.6562, 1.0, 0.625, 1.0, 0.625, 0.5, 0.625, 0.5, 0.625, 1.0, 0.5938, 1.0, 0.5938, 0.5, 0.5938, 0.5, 0.5938, 1.0, 0.5625, 1.0, 0.5625, 0.5, 0.5625, 0.5, 0.5625, 1.0, 0.5312, 1.0, 0.5312, 0.5, 0.5312, 0.5, 0.5312, 1.0, 0.5, 1.0, 0.5, 0.5, 0.5, 0.5, 0.5, 1.0, 0.4688, 1.0, 0.4688, 0.5, 0.4688, 0.5, 0.4688, 1.0, 0.4375, 1.0, 0.4375, 0.5, 0.4375, 0.5, 0.4375, 1.0, 0.4062, 1.0, 0.4062, 0.5, 0.4062, 0.5, 0.4062, 1.0, 0.375, 1.0, 0.375, 0.5, 0.375, 0.5, 0.375, 1.0, 0.3438, 1.0, 0.3438, 0.5, 0.3438, 0.5, 0.3438, 1.0, 0.3125, 1.0, 0.3125, 0.5, 0.3125, 0.5, 0.3125, 1.0, 0.2812, 1.0, 0.2812, 0.5, 0.2812, 0.5, 0.2812, 1.0, 0.25, 1.0, 0.25, 0.5, 0.25, 0.5, 0.25, 1.0, 0.2188, 1.0, 0.2188, 0.5, 0.2188, 0.5, 0.2188, 1.0, 0.1875, 1.0, 0.1875, 0.5, 0.1875, 0.5, 0.1875, 1.0, 0.1562, 1.0, 0.1562, 0.5, 0.1562, 0.5, 0.1562, 1.0, 0.125, 1.0, 0.125, 0.5, 0.125, 0.5, 0.125, 1.0, 0.09375, 1.0, 0.09375, 0.5, 0.09375, 0.5, 0.09375, 1.0, 0.0625, 1.0, 0.0625, 0.5, 0.2968, 0.4854, 0.25, 0.49, 0.2032, 0.4854, 0.1582, 0.4717, 0.1167, 0.4496, 0.08029, 0.4197, 0.05045, 0.3833, 0.02827, 0.3418, 0.01461, 0.2968, 0.01, 0.25, 0.01461, 0.2032, 0.02827, 0.1582, 0.05045, 0.1167, 0.08029, 0.08029, 0.1167, 0.05045, 0.1582, 0.02827, 0.2032, 0.01461, 0.25, 0.01, 0.2968, 0.01461, 0.3418, 0.02827, 0.3833, 0.05045, 0.4197, 0.08029, 0.4496, 0.1167, 0.4717, 0.1582, 0.4854, 0.2032, 0.49, 0.25, 0.4854, 0.2968, 0.4717, 0.3418, 0.4496, 0.3833, 0.4197, 0.4197, 0.3833, 0.4496, 0.3418, 0.4717, 0.0625, 0.5, 0.0625, 1.0, 0.03125, 1.0, 0.03125, 0.5, 0.03125, 0.5, 0.03125, 1.0, 0.0, 1.0, 0.0, 0.5, 0.75, 0.49, 0.7968, 0.4854, 0.8418, 0.4717, 0.8833, 0.4496, 0.9197, 0.4197, 0.9496, 0.3833, 0.9717, 0.3418, 0.9854, 0.2968, 0.99, 0.25, 0.9854, 0.2032, 0.9717, 0.1582, 0.9496, 0.1167, 0.9197, 0.08029, 0.8833, 0.05045, 0.8418, 0.02827, 0.7968, 0.01461, 0.75, 0.01, 0.7032, 0.01461, 0.6582, 0.02827, 0.6167, 0.05045, 0.5803, 0.08029, 0.5504, 0.1167, 0.5283, 0.1582, 0.5146, 0.2032, 0.51, 0.25, 0.5146, 0.2968, 0.5283, 0.3418, 0.5504, 0.3833, 0.5803, 0.4197, 0.6167, 0.4496, 0.6582, 0.4717, 0.7032, 0.4854])
me_cube_001.update()
me_cylinder_001 = bpy.data.meshes.new('Cylinder.001')
me_cylinder_001.from_pydata([(-6.496e-09, 1.187, -1.383), (-7.254e-09, 1.325, -0.07759), (0.2316, 1.164, -1.383), (0.2585, 1.3, -0.07759), (0.4542, 1.097, -1.383), (0.5072, 1.224, -0.07759), (0.6594, 0.9869, -1.383), (0.7363, 1.102, -0.07759), (0.8393, 0.8393, -1.383), (0.9371, 0.9371, -0.07759), (0.9869, 0.6594, -1.383), (1.097, 0.4542, -1.383), (1.164, 0.2316, -1.383), (1.187, 1.504e-09, -1.383), (1.164, -0.2316, -1.383), (1.097, -0.4542, -1.383), (0.9869, -0.6594, -1.383), (0.8393, -0.8393, -1.383), (0.9371, -0.9371, -0.07759), (0.6594, -0.9869, -1.383), (0.7363, -1.102, -0.07759), (0.4542, -1.097, -1.383), (0.5072, -1.224, -0.07759), (0.2316, -1.164, -1.383), (0.2585, -1.3, -0.07759), (-6.496e-09, -1.187, -1.383), (-7.254e-09, -1.325, -0.07759), (-0.2316, -1.164, -1.383), (-0.2585, -1.3, -0.07759), (-0.4542, -1.097, -1.383), (-0.5072, -1.224, -0.07759), (-0.6594, -0.9869, -1.383), (-0.7363, -1.102, -0.07759), (-0.8393, -0.8393, -1.383), (-0.9371, -0.9371, -0.07759), (-0.9869, -0.6594, -1.383), (-1.102, -0.7363, -0.07759), (-1.097, -0.4542, -1.383), (-1.224, -0.5072, -0.07759), (-1.164, -0.2316, -1.383), (-1.3, -0.2585, -0.07759), (-1.187, 1.504e-09, -1.383), (-1.325, -5.884e-09, -0.07759), (-1.164, 0.2316, -1.383), (-1.3, 0.2585, -0.07759), (-1.097, 0.4542, -1.383), (-1.224, 0.5072, -0.07759), (-0.9869, 0.6594, -1.383), (-1.102, 0.7363, -0.07759), (-0.8393, 0.8393, -1.383), (-0.9371, 0.9371, -0.07759), (-0.6594, 0.9869, -1.383), (-0.7363, 1.102, -0.07759), (-0.4542, 1.097, -1.383), (-0.5072, 1.224, -0.07759), (-0.2316, 1.164, -1.383), (-0.2585, 1.3, -0.07759), (1.622e-08, 0.5651, 1.745), (0.1103, 0.5543, 1.745), (0.2163, 0.5221, 1.745), (0.314, 0.4699, 1.745), (0.3996, 0.3996, 1.745), (0.4699, 0.314, 1.745), (0.5221, 0.2163, 1.745), (0.5543, 0.1103, 1.745), (0.5651, 3.345e-09, 1.745), (0.5543, -0.1103, 1.745), (0.5221, -0.2163, 1.745), (0.4699, -0.314, 1.745), (0.3996, -0.3996, 1.745), (0.314, -0.4699, 1.745), (0.2163, -0.5221, 1.745), (0.1103, -0.5543, 1.745), (1.622e-08, -0.5651, 1.745), (-0.1103, -0.5543, 1.745), (-0.2163, -0.5221, 1.745), (-0.314, -0.4699, 1.745), (-0.3996, -0.3996, 1.745), (-0.4699, -0.314, 1.745), (-0.5221, -0.2163, 1.745), (-0.5543, -0.1103, 1.745), (-0.5651, 3.345e-09, 1.745), (-0.5543, 0.1103, 1.745), (-0.5221, 0.2163, 1.745), (-0.4699, 0.314, 1.745), (-0.3996, 0.3996, 1.745), (-0.314, 0.4699, 1.745), (-0.2163, 0.5221, 1.745), (-0.1103, 0.5543, 1.745), (3.09e-08, 0.9401, 2.629), (0.1834, 0.9221, 2.629), (0.3598, 0.8686, 2.629), (0.5223, 0.7817, 2.629), (0.6648, 0.6648, 2.629), (0.7817, 0.5223, 2.629), (0.8686, 0.3598, 2.629), (0.9221, 0.1834, 2.629), (0.9401, 8.921e-10, 2.629), (0.9221, -0.1834, 2.629), (0.8686, -0.3598, 2.629), (0.7817, -0.5223, 2.629), (0.6648, -0.6648, 2.629), (0.5223, -0.7817, 2.629), (0.3598, -0.8686, 2.629), (0.1834, -0.9221, 2.629), (3.09e-08, -0.9401, 2.629), (-0.1834, -0.9221, 2.629), (-0.3598, -0.8686, 2.629), (-0.5223, -0.7817, 2.629), (-0.6648, -0.6648, 2.629), (-0.7817, -0.5223, 2.629), (-0.8686, -0.3598, 2.629), (-0.9221, -0.1834, 2.629), (-0.9401, 8.921e-10, 2.629), (-0.9221, 0.1834, 2.629), (-0.8686, 0.3598, 2.629), (-0.7817, 0.5223, 2.629), (-0.6648, 0.6648, 2.629), (-0.5223, 0.7817, 2.629), (-0.3598, 0.8686, 2.629), (-0.1834, 0.9221, 2.629), (2.446e-08, 1.0, 2.867), (0.1951, 0.9808, 2.867), (0.3827, 0.9239, 2.867), (0.5556, 0.8315, 2.867), (0.7071, 0.7071, 2.867), (0.8315, 0.5556, 2.867), (0.9239, 0.3827, 2.867), (0.9808, 0.1951, 2.867), (1.0, 0.0, 2.867), (0.9808, -0.1951, 2.867), (0.9239, -0.3827, 2.867), (0.8315, -0.5556, 2.867), (0.7071, -0.7071, 2.867), (0.5556, -0.8315, 2.867), (0.3827, -0.9239, 2.867), (0.1951, -0.9808, 2.867), (2.446e-08, -1.0, 2.867), (-0.1951, -0.9808, 2.867), (-0.3827, -0.9239, 2.867), (-0.5556, -0.8315, 2.867), (-0.7071, -0.7071, 2.867), (-0.8315, -0.5556, 2.867), (-0.9239, -0.3827, 2.867), (-0.9808, -0.1951, 2.867), (-1.0, 0.0, 2.867), (-0.9808, 0.1951, 2.867), (-0.9239, 0.3827, 2.867), (-0.8315, 0.5556, 2.867), (-0.7071, 0.7071, 2.867), (-0.5556, 0.8315, 2.867), (-0.3827, 0.9239, 2.867), (-0.1951, 0.9808, 2.867), (3.687e-08, 0.8612, 2.956), (0.168, 0.8447, 2.956), (0.3296, 0.7957, 2.956), (0.4785, 0.7161, 2.956), (0.609, 0.609, 2.956), (0.7161, 0.4785, 2.956), (0.7957, 0.3296, 2.956), (0.8447, 0.168, 2.956), (0.8612, 2.068e-09, 2.956), (0.8447, -0.168, 2.956), (0.7957, -0.3296, 2.956), (0.7161, -0.4785, 2.956), (0.609, -0.609, 2.956), (0.4785, -0.7161, 2.956), (0.3296, -0.7957, 2.956), (0.168, -0.8447, 2.956), (3.687e-08, -0.8612, 2.956), (-0.168, -0.8447, 2.956), (-0.3296, -0.7957, 2.956), (-0.4785, -0.7161, 2.956), (-0.609, -0.609, 2.956), (-0.7161, -0.4785, 2.956), (-0.7957, -0.3296, 2.956), (-0.8447, -0.168, 2.956), (-0.8612, 2.068e-09, 2.956), (-0.8447, 0.168, 2.956), (-0.7957, 0.3296, 2.956), (-0.7161, 0.4785, 2.956), (-0.609, 0.609, 2.956), (-0.4785, 0.7161, 2.956), (-0.3296, 0.7957, 2.956), (-0.168, 0.8447, 2.956), (-1.343e-08, 1.187, -1.547), (0.2316, 1.164, -1.547), (0.4542, 1.097, -1.547), (0.6594, 0.9869, -1.547), (0.8393, 0.8393, -1.547), (0.9869, 0.6594, -1.547), (1.097, 0.4542, -1.547), (1.164, 0.2316, -1.547), (1.187, 1.504e-09, -1.547), (1.277, -0.2073, -0.3359), (1.164, -0.2316, -1.547), (1.097, -0.4542, -1.547), (0.9869, -0.6594, -1.547), (0.8393, -0.8393, -1.547), (0.6594, -0.9869, -1.547), (0.4542, -1.097, -1.547), (0.2316, -1.164, -1.547), (-1.343e-08, -1.187, -1.547), (-0.2316, -1.164, -1.547), (-0.4542, -1.097, -1.547), (-0.6594, -0.9869, -1.547), (-0.8393, -0.8393, -1.547), (-0.9869, -0.6594, -1.547), (-1.097, -0.4542, -1.547), (-1.164, -0.2316, -1.547), (-1.187, 1.504e-09, -1.547), (-1.164, 0.2316, -1.547), (-1.097, 0.4542, -1.547), (-0.9869, 0.6594, -1.547), (-0.8393, 0.8393, -1.547), (-0.6594, 0.9869, -1.547), (-0.4542, 1.097, -1.547), (-0.2316, 1.164, -1.547), (1.062, -0.5449, -0.1985), (0.5826, -0.5879, 0.07742), (0.8242, -0.4219, -0.1985), (0.4023, -0.5133, 1.016), (0.5172, -0.2706, 1.34), (0.317, -0.3536, 1.016), (0.4023, -0.3182, 0.07742), (0.477, -0.1379, 1.34), (0.4634, 2.98e-08, 1.34), (0.2466, 1.49e-08, 1.016), (0.339, 1.639e-07, 0.07742), (0.6273, -0.0535, -0.1985), (0.4971, 0.2043, 1.34), (0.317, 0.3536, 1.016), (0.4023, 0.3182, 0.07742), (0.4023, 0.5133, 1.016), (0.5298, 0.6636, 1.016), (0.5826, 0.5879, 0.07742), (0.7486, 0.3463, -0.1985), (0.8227, 0.8541, 0.2491), (1.01, 0.5291, -0.1985), (1.033, 0.6935, -0.07412), (1.193, 0.5333, -0.2077), (1.254, 0.2836, -0.3162), (1.293, 0.009841, -0.3543), (1.193, -0.5333, -0.2077), (1.104, -0.7213, -0.06432), (0.6017, -0.3968, 1.35), (0.6423, 0.2661, 1.433), (0.6504, 0.1475, 1.471), (0.9906, -0.7877, 0.05109), (0.8227, -0.8541, 0.2491), (0.5632, -0.5638, 1.189), (0.6561, 6.786e-08, 1.486), (0.5632, 0.5638, 1.189), (0.5367, -0.6491, 1.045), (0.6538, -0.1105, 1.479), (0.9906, 0.7877, 0.05109), (0.6017, 0.3968, 1.35), (1.108, 0.716, -0.0672), (0.647, -0.2229, 1.452)], [], [(0, 1, 3, 2), (2, 3, 5, 4), (4, 5, 7, 6), (6, 7, 9, 8), (8, 9, 257, 10), (240, 11, 10, 257), (241, 12, 11, 240), (194, 14, 13, 242), (15, 14, 194, 243), (244, 16, 15, 243), (16, 244, 18, 17), (17, 18, 20, 19), (19, 20, 22, 21), (21, 22, 24, 23), (23, 24, 26, 25), (25, 26, 28, 27), (27, 28, 30, 29), (29, 30, 32, 31), (31, 32, 34, 33), (33, 34, 36, 35), (35, 36, 38, 37), (37, 38, 40, 39), (39, 40, 42, 41), (41, 42, 44, 43), (43, 44, 46, 45), (45, 46, 48, 47), (47, 48, 50, 49), (49, 50, 52, 51), (51, 52, 54, 53), (5, 3, 58, 59), (53, 54, 56, 55), (55, 56, 1, 0), (11, 12, 192, 191), (74, 73, 105, 106), (258, 67, 68, 245), (34, 32, 76, 77), (52, 50, 85, 86), (63, 64, 247, 246), (26, 24, 72, 73), (44, 42, 81, 82), (7, 5, 59, 60), (245, 68, 69, 250), (249, 18, 244, 248), (36, 34, 77, 78), (54, 52, 86, 87), (64, 65, 251, 247), (28, 26, 73, 74), (46, 44, 82, 83), (237, 9, 7, 60, 61, 252, 234), (250, 69, 70, 20, 18, 249, 253), (38, 36, 78, 79), (56, 54, 87, 88), (251, 65, 66, 254), (30, 28, 74, 75), (48, 46, 83, 84), (61, 62, 256, 252), (257, 9, 237, 255), (22, 20, 70, 71), (40, 38, 79, 80), (3, 1, 57, 58), (1, 56, 88, 57), (32, 30, 75, 76), (50, 48, 84, 85), (256, 62, 63, 246), (24, 22, 71, 72), (42, 40, 80, 81), (109, 108, 140, 141), (61, 60, 92, 93), (88, 87, 119, 120), (75, 74, 106, 107), (62, 61, 93, 94), (57, 88, 120, 89), (76, 75, 107, 108), (63, 62, 94, 95), (77, 76, 108, 109), (64, 63, 95, 96), (78, 77, 109, 110), (65, 64, 96, 97), (79, 78, 110, 111), (66, 65, 97, 98), (80, 79, 111, 112), (67, 66, 98, 99), (81, 80, 112, 113), (68, 67, 99, 100), (82, 81, 113, 114), (69, 68, 100, 101), (83, 82, 114, 115), (70, 69, 101, 102), (84, 83, 115, 116), (71, 70, 102, 103), (58, 57, 89, 90), (85, 84, 116, 117), (72, 71, 103, 104), (59, 58, 90, 91), (86, 85, 117, 118), (73, 72, 104, 105), (60, 59, 91, 92), (87, 86, 118, 119), (144, 143, 175, 176), (96, 95, 127, 128), (110, 109, 141, 142), (97, 96, 128, 129), (111, 110, 142, 143), (98, 97, 129, 130), (112, 111, 143, 144), (99, 98, 130, 131), (113, 112, 144, 145), (100, 99, 131, 132), (114, 113, 145, 146), (101, 100, 132, 133), (115, 114, 146, 147), (102, 101, 133, 134), (116, 115, 147, 148), (103, 102, 134, 135), (90, 89, 121, 122), (117, 116, 148, 149), (104, 103, 135, 136), (91, 90, 122, 123), (118, 117, 149, 150), (105, 104, 136, 137), (92, 91, 123, 124), (119, 118, 150, 151), (106, 105, 137, 138), (93, 92, 124, 125), (120, 119, 151, 152), (107, 106, 138, 139), (94, 93, 125, 126), (89, 120, 152, 121), (108, 107, 139, 140), (95, 94, 126, 127), (173, 172, 171, 170, 169, 168, 167, 166, 165, 164, 163, 162, 161, 160, 159, 158, 157, 156, 155, 154, 153, 184, 183, 182, 181, 180, 179, 178, 177, 176, 175, 174), (131, 130, 162, 163), (145, 144, 176, 177), (132, 131, 163, 164), (146, 145, 177, 178), (133, 132, 164, 165), (147, 146, 178, 179), (134, 133, 165, 166), (148, 147, 179, 180), (135, 134, 166, 167), (122, 121, 153, 154), (149, 148, 180, 181), (136, 135, 167, 168), (123, 122, 154, 155), (150, 149, 181, 182), (137, 136, 168, 169), (124, 123, 155, 156), (151, 150, 182, 183), (138, 137, 169, 170), (125, 124, 156, 157), (152, 151, 183, 184), (139, 138, 170, 171), (126, 125, 157, 158), (121, 152, 184, 153), (140, 139, 171, 172), (127, 126, 158, 159), (141, 140, 172, 173), (128, 127, 159, 160), (142, 141, 173, 174), (129, 128, 160, 161), (143, 142, 174, 175), (130, 129, 161, 162), (217, 185, 186, 187, 188, 189, 190, 191, 192, 193, 195, 196, 197, 198, 199, 200, 201, 202, 203, 204, 205, 206, 207, 208, 209, 210, 211, 212, 213, 214, 215, 216), (23, 25, 202, 201), (41, 43, 211, 210), (4, 6, 188, 187), (16, 17, 198, 197), (33, 35, 207, 206), (51, 53, 216, 215), (12, 13, 193, 192), (25, 27, 203, 202), (43, 45, 212, 211), (6, 8, 189, 188), (17, 19, 199, 198), (35, 37, 208, 207), (53, 55, 217, 216), (13, 14, 195, 193), (27, 29, 204, 203), (45, 47, 213, 212), (8, 10, 190, 189), (19, 21, 200, 199), (37, 39, 209, 208), (0, 2, 186, 185), (55, 0, 185, 217), (14, 15, 196, 195), (29, 31, 205, 204), (47, 49, 214, 213), (10, 11, 191, 190), (21, 23, 201, 200), (39, 41, 210, 209), (2, 4, 187, 186), (15, 16, 197, 196), (31, 33, 206, 205), (49, 51, 215, 214), (254, 66, 67, 258), (242, 13, 12, 241), (219, 249, 248), (218, 248, 244, 243), (218, 220, 219, 248), (236, 229, 220), (223, 225, 222, 221), (226, 225, 223, 227), (231, 230, 226, 227), (256, 230, 252), (258, 245, 222), (258, 222, 225, 254), (252, 233, 234), (251, 254, 225, 226), (226, 230, 247, 251), (247, 230, 256, 246), (219, 221, 253, 249), (222, 245, 250), (231, 227, 228, 232), (250, 253, 221, 222), (234, 233, 235, 237), (228, 227, 223, 224), (231, 232, 235, 233), (224, 223, 221, 219), (235, 239, 255), (224, 219, 220, 229), (228, 229, 236, 232), (218, 243, 220), (239, 235, 236, 238), (235, 232, 236), (228, 224, 229), (239, 257, 255), (257, 239, 238, 240), (255, 237, 235), (231, 233, 252, 230), (238, 236, 240), (220, 243, 236), (241, 240, 236), (241, 236, 242), (236, 194, 242), (243, 194, 236)])
me_cylinder_001.polygons.foreach_set('material_index', [0, 0, 0, 0, 0, 0, 0, 0, 0, 0, 0, 0, 0, 0, 0, 0, 0, 0, 0, 0, 0, 0, 0, 0, 0, 0, 0, 0, 0, 0, 0, 0, 0, 0, 0, 0, 0, 0, 0, 0, 0, 0, 0, 0, 0, 0, 0, 0, 0, 0, 0, 0, 0, 0, 0, 0, 0, 0, 0, 0, 0, 0, 0, 0, 0, 0, 0, 0, 0, 0, 0, 0, 0, 0, 0, 0, 0, 0, 0, 0, 0, 0, 0, 0, 0, 0, 0, 0, 0, 0, 0, 0, 0, 0, 0, 0, 0, 0, 0, 0, 0, 0, 0, 0, 0, 0, 0, 0, 0, 0, 0, 0, 0, 0, 0, 0, 0, 0, 0, 0, 0, 0, 0, 0, 0, 0, 0, 0, 0, 0, 0, 0, 0, 0, 0, 0, 0, 0, 0, 0, 0, 0, 0, 0, 0, 0, 0, 0, 0, 0, 0, 0, 0, 0, 0, 0, 0, 0, 0, 0, 0, 0, 0, 0, 0, 0, 0, 0, 0, 0, 0, 0, 0, 0, 0, 0, 0, 0, 0, 0, 0, 0, 0, 0, 0, 0, 0, 0, 0, 0, 0, 0, 0, 0, 0, 0, 0, 0, 0, 144, 144, 144, 144, 0, 144, 144, 144, 144, 144, 144, 144, 144, 144, 0, 144, 144, 144, 144, 144, 144, 144, 0, 144, 144, 144, 144, 144, 144, 144, 144, 144, 144, 0, 0, 144])
_k = {(185, 217): 1.0, (187, 188): 1.0, (195, 196): 1.0, (203, 204): 1.0, (244, 248): 1.0, (250, 253): 1.0, (254, 258): 1.0, (188, 189): 1.0, (196, 197): 1.0, (204, 205): 1.0, (211, 212): 1.0, (241, 242): 1.0, (189, 190): 1.0, (197, 198): 1.0, (205, 206): 1.0, (212, 213): 1.0, (245, 258): 1.0, (255, 257): 1.0, (190, 191): 1.0, (198, 199): 1.0, (206, 207): 1.0, (213, 214): 1.0, (248, 249): 1.0, (243, 244): 1.0, (252, 256): 1.0, (186, 187): 1.0, (191, 192): 1.0, (199, 200): 1.0, (207, 208): 1.0, (214, 215): 1.0, (245, 250): 1.0, (251, 254): 1.0, (246, 247): 1.0, (192, 193): 1.0, (200, 201): 1.0, (208, 209): 1.0, (215, 216): 1.0, (247, 251): 1.0, (237, 255): 1.0, (249, 253): 1.0, (185, 186): 1.0, (193, 195): 1.0, (201, 202): 1.0, (209, 210): 1.0, (216, 217): 1.0, (194, 243): 1.0, (194, 242): 1.0, (240, 257): 1.0, (202, 203): 1.0, (210, 211): 1.0, (234, 237): 1.0, (246, 256): 1.0, (234, 252): 1.0, (240, 241): 1.0}
me_cylinder_001.attributes.new('crease_edge', 'FLOAT', 'EDGE').data.foreach_set('value', [_k.get((min(e.vertices), max(e.vertices)), 0.0) for e in me_cylinder_001.edges])
_uv = me_cylinder_001.uv_layers.new(name='UVMap')
_uv.uv.foreach_set('vector', [1.0, 0.5, 1.0, 1.0, 0.9688, 1.0, 0.9688, 0.5, 0.9688, 0.5, 0.9688, 1.0, 0.9375, 1.0, 0.9375, 0.5, 0.9375, 0.5, 0.9375, 1.0, 0.9062, 1.0, 0.9062, 0.5, 0.9062, 0.5, 0.9062, 1.0, 0.875, 1.0, 0.875, 0.5, 0.875, 0.5, 0.875, 1.0, 0.8438, 1.0, 0.8438, 0.5, 0.8125, 0.9434, 0.8125, 0.5, 0.8438, 0.5, 0.8385, 1.0, 0.7812, 0.9057, 0.7812, 0.5, 0.8125, 0.5, 0.8125, 0.9434, 0.7188, 0.9057, 0.7188, 0.5, 0.75, 0.5, 0.7438, 0.8941, 0.6875, 0.5, 0.7188, 0.5, 0.7188, 0.9057, 0.6875, 0.9434, 0.6562, 1.0, 0.6562, 0.5, 0.6875, 0.5, 0.676, 0.9635, 0.6562, 0.5, 0.6562, 1.0, 0.625, 1.0, 0.625, 0.5, 0.625, 0.5, 0.625, 1.0, 0.5938, 1.0, 0.5938, 0.5, 0.5938, 0.5, 0.5938, 1.0, 0.5625, 1.0, 0.5625, 0.5, 0.5625, 0.5, 0.5625, 1.0, 0.5312, 1.0, 0.5312, 0.5, 0.5312, 0.5, 0.5312, 1.0, 0.5, 1.0, 0.5, 0.5, 0.5, 0.5, 0.5, 1.0, 0.4688, 1.0, 0.4688, 0.5, 0.4688, 0.5, 0.4688, 1.0, 0.4375, 1.0, 0.4375, 0.5, 0.4375, 0.5, 0.4375, 1.0, 0.4062, 1.0, 0.4062, 0.5, 0.4062, 0.5, 0.4062, 1.0, 0.375, 1.0, 0.375, 0.5, 0.375, 0.5, 0.375, 1.0, 0.3438, 1.0, 0.3438, 0.5, 0.3438, 0.5, 0.3438, 1.0, 0.3125, 1.0, 0.3125, 0.5, 0.3125, 0.5, 0.3125, 1.0, 0.2812, 1.0, 0.2812, 0.5, 0.2812, 0.5, 0.2812, 1.0, 0.25, 1.0, 0.25, 0.5, 0.25, 0.5, 0.25, 1.0, 0.2188, 1.0, 0.2188, 0.5, 0.2188, 0.5, 0.2188, 1.0, 0.1875, 1.0, 0.1875, 0.5, 0.1875, 0.5, 0.1875, 1.0, 0.1562, 1.0, 0.1562, 0.5, 0.1562, 0.5, 0.1562, 1.0, 0.125, 1.0, 0.125, 0.5, 0.125, 0.5, 0.125, 1.0, 0.09375, 1.0, 0.09375, 0.5, 0.09375, 0.5, 0.09375, 1.0, 0.0625, 1.0, 0.0625, 0.5, 0.9375, 1.0, 0.9688, 1.0, 0.9688, 1.0, 0.9375, 1.0, 0.0625, 0.5, 0.0625, 1.0, 0.03125, 1.0, 0.03125, 0.5, 0.03125, 0.5, 0.03125, 1.0, 0.0, 1.0, 0.0, 0.5, 0.8125, 0.5, 0.7812, 0.5, 0.7812, 0.5, 0.8125, 0.5, 0.4688, 1.0, 0.5, 1.0, 0.5, 1.0, 0.4688, 1.0, 0.6875, 1.0, 0.6875, 1.0, 0.6562, 1.0, 0.6635, 1.0, 0.375, 1.0, 0.4062, 1.0, 0.4062, 1.0, 0.375, 1.0, 0.09375, 1.0, 0.125, 1.0, 0.125, 1.0, 0.09375, 1.0, 0.8125, 1.0, 0.7812, 1.0, 0.8014, 1.0, 0.8125, 1.0, 0.5, 1.0, 0.5312, 1.0, 0.5312, 1.0, 0.5, 1.0, 0.2188, 1.0, 0.25, 1.0, 0.25, 1.0, 0.2188, 1.0, 0.9062, 1.0, 0.9375, 1.0, 0.9375, 1.0, 0.9062, 1.0, 0.6562, 1.0, 0.6562, 1.0, 0.625, 1.0, 0.625, 1.0, 0.625, 1.0, 0.625, 1.0, 0.6562, 1.0, 0.6396, 1.0, 0.3438, 1.0, 0.375, 1.0, 0.375, 1.0, 0.3438, 1.0, 0.0625, 1.0, 0.09375, 1.0, 0.09375, 1.0, 0.0625, 1.0, 0.7812, 1.0, 0.75, 1.0, 0.75, 1.0, 0.7812, 1.0, 0.4688, 1.0, 0.5, 1.0, 0.5, 1.0, 0.4688, 1.0, 0.1875, 1.0, 0.2188, 1.0, 0.2188, 1.0, 0.1875, 1.0, 0.875, 1.0, 0.875, 1.0, 0.9062, 1.0, 0.9062, 1.0, 0.875, 1.0, 0.8752, 1.0, 0.8921, 1.0, 0.625, 1.0, 0.625, 1.0, 0.5938, 1.0, 0.5938, 1.0, 0.625, 1.0, 0.6212, 1.0, 0.6156, 1.0, 0.3125, 1.0, 0.3438, 1.0, 0.3438, 1.0, 0.3125, 1.0, 0.03125, 1.0, 0.0625, 1.0, 0.0625, 1.0, 0.03125, 1.0, 0.75, 1.0, 0.75, 1.0, 0.7188, 1.0, 0.726, 1.0, 0.4375, 1.0, 0.4688, 1.0, 0.4688, 1.0, 0.4375, 1.0, 0.1562, 1.0, 0.1875, 1.0, 0.1875, 1.0, 0.1562, 1.0, 0.875, 1.0, 0.8438, 1.0, 0.8464, 1.0, 0.875, 1.0, 0.8438, 1.0, 0.875, 1.0, 0.875, 1.0, 0.8535, 1.0, 0.5625, 1.0, 0.5938, 1.0, 0.5938, 1.0, 0.5625, 1.0, 0.2812, 1.0, 0.3125, 1.0, 0.3125, 1.0, 0.2812, 1.0, 0.9688, 1.0, 1.0, 1.0, 1.0, 1.0, 0.9688, 1.0, 0.0, 1.0, 0.03125, 1.0, 0.03125, 1.0, 0.0, 1.0, 0.4062, 1.0, 0.4375, 1.0, 0.4375, 1.0, 0.4062, 1.0, 0.125, 1.0, 0.1562, 1.0, 0.1562, 1.0, 0.125, 1.0, 0.8438, 1.0, 0.8438, 1.0, 0.8125, 1.0, 0.8125, 1.0, 0.5312, 1.0, 0.5625, 1.0, 0.5625, 1.0, 0.5312, 1.0, 0.25, 1.0, 0.2812, 1.0, 0.2812, 1.0, 0.25, 1.0, 0.375, 1.0, 0.4062, 1.0, 0.4062, 1.0, 0.375, 1.0, 0.875, 1.0, 0.9062, 1.0, 0.9062, 1.0, 0.875, 1.0, 0.03125, 1.0, 0.0625, 1.0, 0.0625, 1.0, 0.03125, 1.0, 0.4375, 1.0, 0.4688, 1.0, 0.4688, 1.0, 0.4375, 1.0, 0.8438, 1.0, 0.875, 1.0, 0.875, 1.0, 0.8438, 1.0, 0.0, 1.0, 0.03125, 1.0, 0.03125, 1.0, 0.0, 1.0, 0.4062, 1.0, 0.4375, 1.0, 0.4375, 1.0, 0.4062, 1.0, 0.8125, 1.0, 0.8438, 1.0, 0.8438, 1.0, 0.8125, 1.0, 0.375, 1.0, 0.4062, 1.0, 0.4062, 1.0, 0.375, 1.0, 0.7812, 1.0, 0.8125, 1.0, 0.8125, 1.0, 0.7812, 1.0, 0.3438, 1.0, 0.375, 1.0, 0.375, 1.0, 0.3438, 1.0, 0.75, 1.0, 0.7812, 1.0, 0.7812, 1.0, 0.75, 1.0, 0.3125, 1.0, 0.3438, 1.0, 0.3438, 1.0, 0.3125, 1.0, 0.7188, 1.0, 0.75, 1.0, 0.75, 1.0, 0.7188, 1.0, 0.2812, 1.0, 0.3125, 1.0, 0.3125, 1.0, 0.2812, 1.0, 0.6875, 1.0, 0.7188, 1.0, 0.7188, 1.0, 0.6875, 1.0, 0.25, 1.0, 0.2812, 1.0, 0.2812, 1.0, 0.25, 1.0, 0.6562, 1.0, 0.6875, 1.0, 0.6875, 1.0, 0.6562, 1.0, 0.2188, 1.0, 0.25, 1.0, 0.25, 1.0, 0.2188, 1.0, 0.625, 1.0, 0.6562, 1.0, 0.6562, 1.0, 0.625, 1.0, 0.1875, 1.0, 0.2188, 1.0, 0.2188, 1.0, 0.1875, 1.0, 0.5938, 1.0, 0.625, 1.0, 0.625, 1.0, 0.5938, 1.0, 0.1562, 1.0, 0.1875, 1.0, 0.1875, 1.0, 0.1562, 1.0, 0.5625, 1.0, 0.5938, 1.0, 0.5938, 1.0, 0.5625, 1.0, 0.9688, 1.0, 1.0, 1.0, 1.0, 1.0, 0.9688, 1.0, 0.125, 1.0, 0.1562, 1.0, 0.1562, 1.0, 0.125, 1.0, 0.5312, 1.0, 0.5625, 1.0, 0.5625, 1.0, 0.5312, 1.0, 0.9375, 1.0, 0.9688, 1.0, 0.9688, 1.0, 0.9375, 1.0, 0.09375, 1.0, 0.125, 1.0, 0.125, 1.0, 0.09375, 1.0, 0.5, 1.0, 0.5312, 1.0, 0.5312, 1.0, 0.5, 1.0, 0.9062, 1.0, 0.9375, 1.0, 0.9375, 1.0, 0.9062, 1.0, 0.0625, 1.0, 0.09375, 1.0, 0.09375, 1.0, 0.0625, 1.0, 0.2812, 1.0, 0.3125, 1.0, 0.3125, 1.0, 0.2812, 1.0, 0.7812, 1.0, 0.8125, 1.0, 0.8125, 1.0, 0.7812, 1.0, 0.3438, 1.0, 0.375, 1.0, 0.375, 1.0, 0.3438, 1.0, 0.75, 1.0, 0.7812, 1.0, 0.7812, 1.0, 0.75, 1.0, 0.3125, 1.0, 0.3438, 1.0, 0.3438, 1.0, 0.3125, 1.0, 0.7188, 1.0, 0.75, 1.0, 0.75, 1.0, 0.7188, 1.0, 0.2812, 1.0, 0.3125, 1.0, 0.3125, 1.0, 0.2812, 1.0, 0.6875, 1.0, 0.7188, 1.0, 0.7188, 1.0, 0.6875, 1.0, 0.25, 1.0, 0.2812, 1.0, 0.2812, 1.0, 0.25, 1.0, 0.6562, 1.0, 0.6875, 1.0, 0.6875, 1.0, 0.6562, 1.0, 0.2188, 1.0, 0.25, 1.0, 0.25, 1.0, 0.2188, 1.0, 0.625, 1.0, 0.6562, 1.0, 0.6562, 1.0, 0.625, 1.0, 0.1875, 1.0, 0.2188, 1.0, 0.2188, 1.0, 0.1875, 1.0, 0.5938, 1.0, 0.625, 1.0, 0.625, 1.0, 0.5938, 1.0, 0.1562, 1.0, 0.1875, 1.0, 0.1875, 1.0, 0.1562, 1.0, 0.5625, 1.0, 0.5938, 1.0, 0.5938, 1.0, 0.5625, 1.0, 0.9688, 1.0, 1.0, 1.0, 1.0, 1.0, 0.9688, 1.0, 0.125, 1.0, 0.1562, 1.0, 0.1562, 1.0, 0.125, 1.0, 0.5312, 1.0, 0.5625, 1.0, 0.5625, 1.0, 0.5312, 1.0, 0.9375, 1.0, 0.9688, 1.0, 0.9688, 1.0, 0.9375, 1.0, 0.09375, 1.0, 0.125, 1.0, 0.125, 1.0, 0.09375, 1.0, 0.5, 1.0, 0.5312, 1.0, 0.5312, 1.0, 0.5, 1.0, 0.9062, 1.0, 0.9375, 1.0, 0.9375, 1.0, 0.9062, 1.0, 0.0625, 1.0, 0.09375, 1.0, 0.09375, 1.0, 0.0625, 1.0, 0.4688, 1.0, 0.5, 1.0, 0.5, 1.0, 0.4688, 1.0, 0.875, 1.0, 0.9062, 1.0, 0.9062, 1.0, 0.875, 1.0, 0.03125, 1.0, 0.0625, 1.0, 0.0625, 1.0, 0.03125, 1.0, 0.4375, 1.0, 0.4688, 1.0, 0.4688, 1.0, 0.4375, 1.0, 0.8438, 1.0, 0.875, 1.0, 0.875, 1.0, 0.8438, 1.0, 0.0, 1.0, 0.03125, 1.0, 0.03125, 1.0, 0.0, 1.0, 0.4062, 1.0, 0.4375, 1.0, 0.4375, 1.0, 0.4062, 1.0, 0.8125, 1.0, 0.8438, 1.0, 0.8438, 1.0, 0.8125, 1.0, 0.08029, 0.08029, 0.1167, 0.05045, 0.1582, 0.02827, 0.2032, 0.01461, 0.25, 0.01, 0.2968, 0.01461, 0.3418, 0.02827, 0.3833, 0.05045, 0.4197, 0.08029, 0.4496, 0.1167, 0.4717, 0.1582, 0.4854, 0.2032, 0.49, 0.25, 0.4854, 0.2968, 0.4717, 0.3418, 0.4496, 0.3833, 0.4197, 0.4197, 0.3833, 0.4496, 0.3418, 0.4717, 0.2968, 0.4854, 0.25, 0.49, 0.2032, 0.4854, 0.1582, 0.4717, 0.1167, 0.4496, 0.08029, 0.4197, 0.05045, 0.3833, 0.02827, 0.3418, 0.01461, 0.2968, 0.01, 0.25, 0.01461, 0.2032, 0.02827, 0.1582, 0.05045, 0.1167, 0.6875, 1.0, 0.7188, 1.0, 0.7188, 1.0, 0.6875, 1.0, 0.25, 1.0, 0.2812, 1.0, 0.2812, 1.0, 0.25, 1.0, 0.6562, 1.0, 0.6875, 1.0, 0.6875, 1.0, 0.6562, 1.0, 0.2188, 1.0, 0.25, 1.0, 0.25, 1.0, 0.2188, 1.0, 0.625, 1.0, 0.6562, 1.0, 0.6562, 1.0, 0.625, 1.0, 0.1875, 1.0, 0.2188, 1.0, 0.2188, 1.0, 0.1875, 1.0, 0.5938, 1.0, 0.625, 1.0, 0.625, 1.0, 0.5938, 1.0, 0.1562, 1.0, 0.1875, 1.0, 0.1875, 1.0, 0.1562, 1.0, 0.5625, 1.0, 0.5938, 1.0, 0.5938, 1.0, 0.5625, 1.0, 0.9688, 1.0, 1.0, 1.0, 1.0, 1.0, 0.9688, 1.0, 0.125, 1.0, 0.1562, 1.0, 0.1562, 1.0, 0.125, 1.0, 0.5312, 1.0, 0.5625, 1.0, 0.5625, 1.0, 0.5312, 1.0, 0.9375, 1.0, 0.9688, 1.0, 0.9688, 1.0, 0.9375, 1.0, 0.09375, 1.0, 0.125, 1.0, 0.125, 1.0, 0.09375, 1.0, 0.5, 1.0, 0.5312, 1.0, 0.5312, 1.0, 0.5, 1.0, 0.9062, 1.0, 0.9375, 1.0, 0.9375, 1.0, 0.9062, 1.0, 0.0625, 1.0, 0.09375, 1.0, 0.09375, 1.0, 0.0625, 1.0, 0.4688, 1.0, 0.5, 1.0, 0.5, 1.0, 0.4688, 1.0, 0.875, 1.0, 0.9062, 1.0, 0.9062, 1.0, 0.875, 1.0, 0.03125, 1.0, 0.0625, 1.0, 0.0625, 1.0, 0.03125, 1.0, 0.4375, 1.0, 0.4688, 1.0, 0.4688, 1.0, 0.4375, 1.0, 0.8438, 1.0, 0.875, 1.0, 0.875, 1.0, 0.8438, 1.0, 0.0, 1.0, 0.03125, 1.0, 0.03125, 1.0, 0.0, 1.0, 0.4062, 1.0, 0.4375, 1.0, 0.4375, 1.0, 0.4062, 1.0, 0.8125, 1.0, 0.8438, 1.0, 0.8438, 1.0, 0.8125, 1.0, 0.375, 1.0, 0.4062, 1.0, 0.4062, 1.0, 0.375, 1.0, 0.7812, 1.0, 0.8125, 1.0, 0.8125, 1.0, 0.7812, 1.0, 0.3438, 1.0, 0.375, 1.0, 0.375, 1.0, 0.3438, 1.0, 0.75, 1.0, 0.7812, 1.0, 0.7812, 1.0, 0.75, 1.0, 0.3125, 1.0, 0.3438, 1.0, 0.3438, 1.0, 0.3125, 1.0, 0.7188, 1.0, 0.75, 1.0, 0.75, 1.0, 0.7188, 1.0, 0.7032, 0.4854, 0.75, 0.49, 0.7968, 0.4854, 0.8418, 0.4717, 0.8833, 0.4496, 0.9197, 0.4197, 0.9496, 0.3833, 0.9717, 0.3418, 0.9854, 0.2968, 0.99, 0.25, 0.9854, 0.2032, 0.9717, 0.1582, 0.9496, 0.1167, 0.9197, 0.08029, 0.8833, 0.05045, 0.8418, 0.02827, 0.7968, 0.01461, 0.75, 0.01, 0.7032, 0.01461, 0.6582, 0.02827, 0.6167, 0.05045, 0.5803, 0.08029, 0.5504, 0.1167, 0.5283, 0.1582, 0.5146, 0.2032, 0.51, 0.25, 0.5146, 0.2968, 0.5283, 0.3418, 0.5504, 0.3833, 0.5803, 0.4197, 0.6167, 0.4496, 0.6582, 0.4717, 0.5312, 0.5, 0.5, 0.5, 0.5, 0.5, 0.5312, 0.5, 0.25, 0.5, 0.2188, 0.5, 0.2188, 0.5, 0.25, 0.5, 0.9375, 0.5, 0.9062, 0.5, 0.9062, 0.5, 0.9375, 0.5, 0.6562, 0.5, 0.625, 0.5, 0.625, 0.5, 0.6562, 0.5, 0.375, 0.5, 0.3438, 0.5, 0.3438, 0.5, 0.375, 0.5, 0.09375, 0.5, 0.0625, 0.5, 0.0625, 0.5, 0.09375, 0.5, 0.7812, 0.5, 0.75, 0.5, 0.75, 0.5, 0.7812, 0.5, 0.5, 0.5, 0.4688, 0.5, 0.4688, 0.5, 0.5, 0.5, 0.2188, 0.5, 0.1875, 0.5, 0.1875, 0.5, 0.2188, 0.5, 0.9062, 0.5, 0.875, 0.5, 0.875, 0.5, 0.9062, 0.5, 0.625, 0.5, 0.5938, 0.5, 0.5938, 0.5, 0.625, 0.5, 0.3438, 0.5, 0.3125, 0.5, 0.3125, 0.5, 0.3438, 0.5, 0.0625, 0.5, 0.03125, 0.5, 0.03125, 0.5, 0.0625, 0.5, 0.75, 0.5, 0.7188, 0.5, 0.7188, 0.5, 0.75, 0.5, 0.4688, 0.5, 0.4375, 0.5, 0.4375, 0.5, 0.4688, 0.5, 0.1875, 0.5, 0.1562, 0.5, 0.1562, 0.5, 0.1875, 0.5, 0.875, 0.5, 0.8438, 0.5, 0.8438, 0.5, 0.875, 0.5, 0.5938, 0.5, 0.5625, 0.5, 0.5625, 0.5, 0.5938, 0.5, 0.3125, 0.5, 0.2812, 0.5, 0.2812, 0.5, 0.3125, 0.5, 1.0, 0.5, 0.9688, 0.5, 0.9688, 0.5, 1.0, 0.5, 0.03125, 0.5, 0.0, 0.5, 0.0, 0.5, 0.03125, 0.5, 0.7188, 0.5, 0.6875, 0.5, 0.6875, 0.5, 0.7188, 0.5, 0.4375, 0.5, 0.4062, 0.5, 0.4062, 0.5, 0.4375, 0.5, 0.1562, 0.5, 0.125, 0.5, 0.125, 0.5, 0.1562, 0.5, 0.8438, 0.5, 0.8125, 0.5, 0.8125, 0.5, 0.8438, 0.5, 0.5625, 0.5, 0.5312, 0.5, 0.5312, 0.5, 0.5625, 0.5, 0.2812, 0.5, 0.25, 0.5, 0.25, 0.5, 0.2812, 0.5, 0.9688, 0.5, 0.9375, 0.5, 0.9375, 0.5, 0.9688, 0.5, 0.6875, 0.5, 0.6562, 0.5, 0.6562, 0.5, 0.6875, 0.5, 0.4062, 0.5, 0.375, 0.5, 0.375, 0.5, 0.4062, 0.5, 0.125, 0.5, 0.09375, 0.5, 0.09375, 0.5, 0.125, 0.5, 0.7188, 1.0, 0.7188, 1.0, 0.6875, 1.0, 0.7043, 1.0, 0.75, 0.8939, 0.75, 0.5, 0.7812, 0.5, 0.7642, 0.8953, 0.0, 0.0, 0.625, 1.0, 0.6396, 1.0, 0.0, 0.0, 0.6396, 1.0, 0.6562, 1.0, 0.676, 0.9635, 0.0, 0.0, 0.0, 0.0, 0.0, 0.0, 0.6396, 1.0, 0.0, 0.0, 0.0, 0.0, 0.0, 0.0, 0.0, 0.0, 0.03125, 0.75, 0.0625, 0.75, 0.09375, 0.625, 0.0, 0.75, 0.03125, 0.75, 0.0, 0.0, 0.0, 0.0, 0.9375, 0.625, 0.9688, 0.75, 0.0, 0.75, 0.0, 0.0, 0.9062, 0.766, 0.9375, 0.75, 0.875, 1.0, 0.07423, 0.7966, 0.09375, 0.75, 0.0625, 0.75, 0.0625, 0.8081, 0.0625, 0.75, 0.03125, 0.75, 0.03125, 0.8125, 0.8752, 1.0, 0.9062, 0.625, 0.8921, 1.0, 0.0, 0.8125, 0.03125, 0.8125, 0.03125, 0.75, 0.0, 0.75, 1.0, 0.75, 0.9688, 0.75, 0.9687, 0.8125, 1.0, 0.8125, 0.9375, 0.8081, 0.9375, 0.75, 0.9062, 0.766, 0.9258, 0.7966, 0.0, 0.0, 0.09375, 0.625, 0.6156, 1.0, 0.625, 1.0, 0.0625, 0.75, 0.6562, 1.0, 0.625, 1.0, 0.9375, 0.625, 0.0, 0.0, 0.0, 0.0, 0.0, 0.0, 0.625, 1.0, 0.125, 0.625, 0.09375, 0.625, 0.0625, 0.75, 0.8921, 1.0, 0.9062, 0.625, 0.0, 0.0, 0.875, 1.0, 0.0, 0.0, 0.0, 0.0, 0.0, 0.0, 0.0, 0.0, 0.9375, 0.625, 0.0, 0.0, 0.0, 0.0, 0.9062, 0.625, 0.0, 0.0, 0.0, 0.0, 0.09375, 0.625, 0.0, 0.0, 0.0, 0.0, 0.7812, 0.25, 0.8535, 1.0, 0.0, 0.0, 0.0, 0.0, 0.0, 0.0, 0.0, 0.0, 0.0, 0.0, 0.0, 0.0, 0.0, 0.0, 0.0, 0.0, 0.0, 0.0, 0.676, 0.9635, 0.0, 0.0, 0.7812, 0.25, 0.0, 0.0, 0.0, 0.0, 0.7812, 0.1875, 0.0, 0.0, 0.0, 0.0, 0.0, 0.0, 0.0, 0.0, 0.0, 0.0, 0.0, 0.0, 0.7812, 0.25, 0.7678, 0.2643, 0.7812, 0.2908, 0.7618, 0.25, 0.7812, 0.25, 0.7812, 0.1875, 0.75, 0.2003, 0.8535, 1.0, 0.875, 1.0, 0.0, 0.0, 0.9375, 0.625, 0.9062, 0.625, 0.875, 1.0, 0.9688, 0.75, 0.7812, 0.1875, 0.0, 0.0, 0.75, 0.2003, 0.0, 0.0, 0.676, 0.9635, 0.0, 0.0, 0.7812, 0.9057, 0.8125, 0.9434, 0.0, 0.0, 0.7812, 0.9057, 0.0, 0.0, 0.75, 0.8939, 0.0, 0.0, 0.7188, 0.9057, 0.75, 0.8939, 0.6875, 0.9434, 0.7188, 0.9057, 0.0, 0.0])
me_cylinder_001.update()

# ---- objects
ob_sun = bpy.data.objects.new('Sun', light_sun)
ob_camera = bpy.data.objects.new('Camera', cam_camera)
ob_cube = bpy.data.objects.new('Cube', me_cube)
ob_cylinder = bpy.data.objects.new('Cylinder', me_cylinder)
ob_plane = bpy.data.objects.new('Plane', me_plane_001)
ob_cube_001 = bpy.data.objects.new('Cube.001', me_cube_001)
ob_cylinder_001 = bpy.data.objects.new('Cylinder.001', me_cylinder_001)

# ---- transforms, parenting, visibility, modifiers, constraints
ob_sun.location = (2.078, -7.586, 2.729)
ob_sun.rotation_euler = (-0.3804, 0.4832, -1.324)
ob_camera.location = (7.359, -6.926, 4.958)
ob_camera.rotation_euler = (1.109, 0.0, 0.8149)
ob_camera.lock_rotations_4d = False
ob_camera.empty_display_type = 'ARROWS'
ob_camera.color = (0.0, 0.0, 0.0, 0.0)
ob_camera.display_type = 'WIRE'
ob_camera.lineart.crease_threshold = 0.0
ob_cube.location = (0.0, -0.3302, 0.0)
ob_cube.scale = (0.651, 1.0, 0.6263)
ob_cube.lock_rotations_4d = False
ob_cube.empty_display_type = 'ARROWS'
ob_cube.lineart.crease_threshold = 0.0
_m = ob_cube.modifiers.new('Subdivision', 'SUBSURF')
_m.levels = 2
_m.render_levels = 5
ob_cylinder.location = (0.0, 0.0, -1.417)
ob_cylinder.scale = (0.2157, 0.2205, 1.0)
ob_plane.location = (0.0, 0.0, 0.0)
ob_plane.rotation_euler = (0.0, 1.051, 0.0)
ob_plane.scale = (1.51, 1.51, 1.51)
_m = ob_plane.modifiers.new('SimpleDeform', 'SIMPLE_DEFORM')
_m = ob_plane.modifiers.new('Subdivision', 'SUBSURF')
_m.render_levels = 6
ob_cube_001.location = (0.0, 0.0, 0.429)
ob_cube_001.rotation_euler = (0.0, -0.0, 0.0002933)
ob_cube_001.scale = (0.3939, 0.3939, 0.3939)
ob_cylinder_001.location = (0.0, 0.0, -0.2343)
ob_cylinder_001.rotation_euler = (0.0, -0.0, -0.7919)
ob_cylinder_001.scale = (0.6384, 0.6384, 0.6384)
_m = ob_cylinder_001.modifiers.new('Subdivision', 'SUBSURF')
_m.render_levels = 6

# ---- collection membership
scene.collection.objects.link(ob_sun)
scene.collection.objects.link(ob_camera)
col_hammer.objects.link(ob_cube)
col_hammer.objects.link(ob_cylinder)
col_blueprint.objects.link(ob_plane)
col_pistol.objects.link(ob_cube_001)
col_furnace.objects.link(ob_cylinder_001)

# ---- scene / render settings (as saved in the file)
scene.camera = ob_camera
scene.frame_start = 1; scene.frame_end = 250; scene.frame_set(1)
scene.render.engine = 'BLENDER_EEVEE_NEXT'
scene.render.film_transparent = True
scene.cycles.sampling_pattern = 'TABULATED_SOBOL'
scene.eevee.ray_tracing_options.trace_max_roughness = 0.0
bpy.context.view_layer.update()
